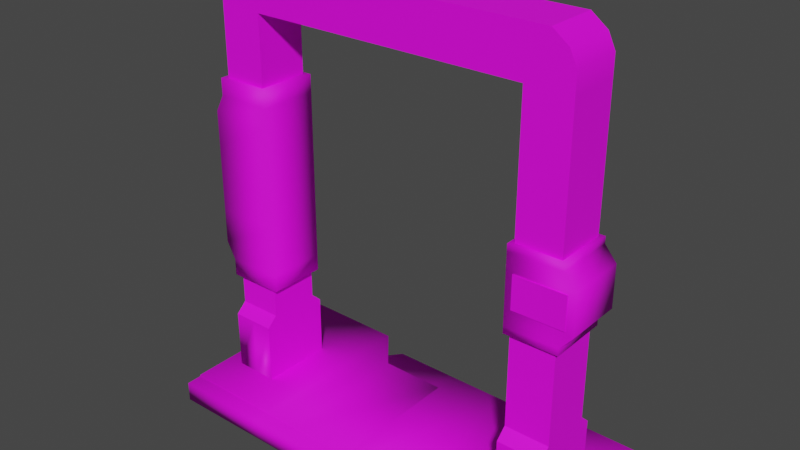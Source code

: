 # Source: Door_1.blend  (saved by Blender 3.2.14; exported with 4.5.12 LTS)
import bpy
from mathutils import Matrix  # noqa: F401  (used for matrix-valued properties, if any)

bpy.ops.wm.read_factory_settings(use_empty=True)
scene = bpy.context.scene
scene.name = 'Scene'

# ---- collections
col_collection = bpy.data.collections.new('Collection'); scene.collection.children.link(col_collection)

# ---- images (referenced by path relative to the original .blend; pixels are not part of the script)
import os
ASSET_DIR = os.environ.get("B2B_ASSET_DIR", "")  # directory of the original .blend (textures are referenced by path, not embedded)
HERE = os.path.dirname(os.path.abspath(__file__))  # packed textures are extracted next to this script under _unpacked/

def load_image(name, relpath, width, height, colorspace="sRGB"):
    """Load a texture the original file referenced (path relative to the .blend, or extracted next to this script)."""
    p = next((c for c in (os.path.join(HERE, relpath), os.path.join(ASSET_DIR, relpath)) if relpath and os.path.exists(c)), "")
    if p:
        img = bpy.data.images.load(p, check_existing=True)
        img.name = name
    else:  # same state as the original file: an image datablock whose file is absent (Cycles renders it pink)
        img = bpy.data.images.new(name, width, height)
        img.source = "FILE"
        img.filepath = "//" + (relpath or name)
    img.colorspace_settings.name = colorspace
    return img
img_door_v1_64x64_texture_png = load_image('Door v1 64x64 Texture.png', 'Door v1 64x64 Texture.png', 1024, 1024, 'sRGB')

# ---- materials (node trees are filled in below, after node groups)
mat_door_1 = bpy.data.materials.new('Door 1')
mat_door_1.alpha_threshold = 0.0
mat_door_1.use_transparent_shadow = False
mat_door_1.line_color = (0.0, 0.0, 0.0, 1.0)

# ---- material node trees
mat_door_1.use_nodes = True; mat_door_1.node_tree.nodes.clear()
_N = mat_door_1.node_tree.nodes; _L = mat_door_1.node_tree.links
n0 = _N.new('ShaderNodeOutputMaterial'); n0.name = 'Material Output'; n0.location = (300, 300)
n1 = _N.new('ShaderNodeBsdfPrincipled'); n1.name = 'Principled BSDF'; n1.location = (10, 300)
n1.distribution = 'GGX'
n1.subsurface_method = 'RANDOM_WALK_SKIN'
n1.inputs[2].default_value = 0.6758
n1.inputs[3].default_value = 1.45
n1.inputs[13].default_value = 0.3515
n1.inputs[27].default_value = (0.0, 0.0, 0.0, 1.0)
n1.inputs[28].default_value = 1.0
n2 = _N.new('ShaderNodeTexImage'); n2.name = 'Image Texture'; n2.location = (-379, 176)
n2.image = img_door_v1_64x64_texture_png
_L.new(n1.outputs[0], n0.inputs[0])
_L.new(n2.outputs[0], n1.inputs[0])
n0.is_active_output = True

# ---- world
world_world = bpy.data.worlds.new('World'); scene.world = world_world
world_world.use_nodes = True; world_world.node_tree.nodes.clear()
_N = world_world.node_tree.nodes; _L = world_world.node_tree.links
n0 = _N.new('ShaderNodeOutputWorld'); n0.name = 'World Output'; n0.location = (300, 300)
n1 = _N.new('ShaderNodeBackground'); n1.name = 'Background'; n1.location = (10, 300)
n1.inputs[0].default_value = (0.05088, 0.05088, 0.05088, 1.0)
_L.new(n1.outputs[0], n0.inputs[0])
n0.is_active_output = True
world_world.color = (0.05088, 0.05088, 0.05088)
world_world.use_sun_shadow = False
world_world.sun_shadow_jitter_overblur = 0.0

# ---- meshes
me_cube_002 = bpy.data.meshes.new('Cube.002')
me_cube_002.from_pydata([(-4.0, -0.25, 0.0), (-4.0, -0.25, 10.0), (-4.0, 0.25, 0.0), (-4.0, 0.25, 10.0), (0.5, 0.25, 0.0), (0.5, 0.25, 10.0), (0.5, -0.25, 0.0), (0.5, -0.25, 10.0), (-4.0, -0.25, 3.333), (-4.0, -0.25, 6.667), (-4.0, 0.25, 6.667), (-4.0, 0.25, 3.333), (-0.5, -0.25, 6.667), (-0.5, -0.25, 3.333), (-0.5, 0.25, 6.667), (-0.5, 0.25, 3.333), (-4.0, -0.25, 7.5), (-4.0, 0.25, 7.5), (0.5, -0.25, 7.5), (0.5, 0.25, 7.5), (-4.0, 0.25, 2.5), (0.5, -0.25, 2.5), (0.5, 0.25, 2.5), (-4.0, -0.25, 2.5), (-4.0, -0.25, 5.0), (-4.0, 0.25, 5.0), (-0.5, -0.25, 5.0), (-0.5, 0.25, 5.0)], [], [(5, 3, 1, 7), (2, 4, 6, 0), (20, 11, 15, 22), (25, 10, 14, 27), (21, 13, 8, 23), (26, 12, 9, 24), (23, 8, 11, 20), (24, 9, 10, 25), (10, 17, 19, 14), (3, 5, 19, 17), (12, 18, 16, 9), (7, 1, 16, 18), (9, 16, 17, 10), (16, 1, 3, 17), (0, 23, 20, 2), (6, 21, 23, 0), (2, 20, 22, 4), (4, 22, 21, 6), (22, 15, 13, 21), (27, 14, 12, 26), (14, 19, 18, 12), (19, 5, 7, 18), (15, 27, 26, 13), (8, 24, 25, 11), (13, 26, 24, 8), (11, 25, 27, 15)])
me_cube_002.polygons.foreach_set('use_smooth', [True] * 26)
_uv = me_cube_002.uv_layers.new(name='UVMap')
_uv.uv.foreach_set('vector', [0.5215, 0.8032, 0.5215, 0.5605, 0.5485, 0.5605, 0.5485, 0.8032, 0.5559, 0.5621, 0.5559, 0.8048, 0.5289, 0.8048, 0.5289, 0.5621, 0.4768, 0.5612, 0.4768, 0.6064, 0.2846, 0.6064, 0.2303, 0.5612, 0.4768, 0.6968, 0.4768, 0.7878, 0.2846, 0.7878, 0.2846, 0.6968, 0.2303, 0.5612, 0.2846, 0.6064, 0.4768, 0.6064, 0.4768, 0.5612, 0.2846, 0.6968, 0.2846, 0.7878, 0.4768, 0.7878, 0.4768, 0.6968, 0.5494, 0.5509, 0.5494, 0.5959, 0.5225, 0.5959, 0.5225, 0.5509, 0.5494, 0.6858, 0.5494, 0.7757, 0.5225, 0.7757, 0.5225, 0.6858, 0.4768, 0.7878, 0.4768, 0.8333, 0.2303, 0.8333, 0.2846, 0.7878, 0.4768, 0.9694, 0.2303, 0.9694, 0.2303, 0.8333, 0.4768, 0.8333, 0.2846, 0.7878, 0.2303, 0.8333, 0.4768, 0.8333, 0.4768, 0.7878, 0.2303, 0.9694, 0.4768, 0.9694, 0.4768, 0.8333, 0.2303, 0.8333, 0.5494, 0.7757, 0.5494, 0.8206, 0.5225, 0.8206, 0.5225, 0.7757, 0.5494, 0.8206, 0.5494, 0.9554, 0.5225, 0.9554, 0.5225, 0.8206, 0.5494, 0.4161, 0.5494, 0.5509, 0.5225, 0.5509, 0.5225, 0.4161, 0.2303, 0.4255, 0.2303, 0.5612, 0.4768, 0.5612, 0.4768, 0.4255, 0.4768, 0.4255, 0.4768, 0.5612, 0.2303, 0.5612, 0.2303, 0.4255, 0.5426, 0.5498, 0.5426, 0.6846, 0.5156, 0.6846, 0.5156, 0.5498, 0.5426, 0.6846, 0.5426, 0.7548, 0.5156, 0.7548, 0.5156, 0.6846, 0.5275, 0.8521, 0.5275, 0.7622, 0.5545, 0.7622, 0.5545, 0.8521, 0.5275, 0.7622, 0.5275, 0.692, 0.5545, 0.692, 0.5545, 0.7622, 0.5275, 0.692, 0.5275, 0.5571, 0.5545, 0.5571, 0.5545, 0.692, 0.5426, 0.7548, 0.5426, 0.8447, 0.5156, 0.8447, 0.5156, 0.7548, 0.5494, 0.5959, 0.5494, 0.6858, 0.5225, 0.6858, 0.5225, 0.5959, 0.2846, 0.6064, 0.2846, 0.6968, 0.4768, 0.6968, 0.4768, 0.6064, 0.4768, 0.6064, 0.4768, 0.6968, 0.2846, 0.6968, 0.2846, 0.6064])
me_cube_002.materials.append(mat_door_1)
me_cube_002.update()
me_cube_003 = bpy.data.meshes.new('Cube.003')
me_cube_003.from_pydata([(4.0, -0.25, -4.768e-07), (4.0, -0.25, 10.0), (4.0, 0.25, -4.768e-07), (4.0, 0.25, 10.0), (0.5, 0.25, -4.768e-07), (0.5, 0.25, 10.0), (0.5, -0.25, -4.768e-07), (0.5, -0.25, 10.0), (4.0, 0.25, 6.667), (4.0, 0.25, 3.333), (4.0, -0.25, 6.667), (4.0, -0.25, 3.333), (-0.5, -0.25, 6.667), (-0.5, -0.25, 3.333), (-0.5, 0.25, 6.667), (-0.5, 0.25, 3.333), (4.0, 0.25, 7.5), (4.0, -0.25, 7.5), (0.5, -0.25, 7.5), (0.5, 0.25, 7.5), (4.0, 0.25, 2.5), (4.0, -0.25, 2.5), (0.5, -0.25, 2.5), (0.5, 0.25, 2.5), (4.0, 0.25, 5.0), (4.0, -0.25, 5.0), (-0.5, -0.25, 5.0), (-0.5, 0.25, 5.0)], [], [(4, 2, 0, 6), (3, 5, 7, 1), (21, 11, 13, 22), (25, 10, 12, 26), (20, 9, 11, 21), (24, 8, 10, 25), (23, 15, 9, 20), (27, 14, 8, 24), (10, 17, 18, 12), (1, 7, 18, 17), (8, 16, 17, 10), (3, 1, 17, 16), (14, 19, 16, 8), (5, 3, 16, 19), (4, 23, 20, 2), (2, 20, 21, 0), (0, 21, 22, 6), (5, 19, 18, 7), (19, 14, 12, 18), (27, 15, 13, 26), (15, 23, 22, 13), (23, 4, 6, 22), (14, 27, 26, 12), (15, 27, 24, 9), (9, 24, 25, 11), (11, 25, 26, 13)])
me_cube_003.polygons.foreach_set('use_smooth', [True] * 26)
_uv = me_cube_003.uv_layers.new(name='UVMap')
_uv.uv.foreach_set('vector', [0.5555, 0.5768, 0.5555, 0.7656, 0.5285, 0.7656, 0.5285, 0.5768, 0.5236, 0.8156, 0.5236, 0.6268, 0.5506, 0.6268, 0.5506, 0.8156, 0.04139, 0.8333, 0.04139, 0.7878, 0.2846, 0.7878, 0.2303, 0.8333, 0.04139, 0.6968, 0.04139, 0.6064, 0.2846, 0.6064, 0.2846, 0.6968, 0.5516, 0.559, 0.5516, 0.6039, 0.5246, 0.6039, 0.5246, 0.559, 0.5516, 0.6938, 0.5516, 0.7836, 0.5246, 0.7836, 0.5246, 0.6938, 0.2303, 0.5612, 0.2846, 0.6064, 0.04139, 0.6064, 0.04139, 0.5612, 0.2846, 0.6968, 0.2846, 0.7878, 0.04139, 0.7878, 0.04139, 0.6968, 0.04139, 0.6064, 0.04139, 0.5612, 0.2303, 0.5612, 0.2846, 0.6064, 0.04139, 0.4255, 0.2303, 0.4255, 0.2303, 0.5612, 0.04139, 0.5612, 0.5516, 0.7836, 0.5516, 0.8286, 0.5246, 0.8286, 0.5246, 0.7836, 0.5516, 0.9634, 0.5246, 0.9634, 0.5246, 0.8286, 0.5516, 0.8286, 0.2846, 0.7878, 0.2303, 0.8333, 0.04139, 0.8333, 0.04139, 0.7878, 0.2303, 0.9694, 0.04139, 0.9694, 0.04139, 0.8333, 0.2303, 0.8333, 0.2303, 0.4255, 0.2303, 0.5612, 0.04139, 0.5612, 0.04139, 0.4255, 0.5516, 0.4242, 0.5516, 0.559, 0.5246, 0.559, 0.5246, 0.4242, 0.04139, 0.9694, 0.04139, 0.8333, 0.2303, 0.8333, 0.2303, 0.9694, 0.5562, 0.5325, 0.5562, 0.6673, 0.5293, 0.6673, 0.5293, 0.5325, 0.5562, 0.6673, 0.5562, 0.7375, 0.5293, 0.7375, 0.5293, 0.6673, 0.5566, 0.5645, 0.5566, 0.6544, 0.5296, 0.6544, 0.5296, 0.5645, 0.5566, 0.6544, 0.5566, 0.7246, 0.5296, 0.7246, 0.5296, 0.6544, 0.5566, 0.7246, 0.5566, 0.8594, 0.5296, 0.8594, 0.5296, 0.7246, 0.5562, 0.7375, 0.5562, 0.8274, 0.5293, 0.8274, 0.5293, 0.7375, 0.2846, 0.6064, 0.2846, 0.6968, 0.04139, 0.6968, 0.04139, 0.6064, 0.5516, 0.6039, 0.5516, 0.6938, 0.5246, 0.6938, 0.5246, 0.6039, 0.04139, 0.7878, 0.04139, 0.6968, 0.2846, 0.6968, 0.2846, 0.7878])
me_cube_003.materials.append(mat_door_1)
me_cube_003.update()
me_cube_004 = bpy.data.meshes.new('Cube.004')
me_cube_004.from_pydata([(-4.0, -0.6534, 0.0004163), (-4.0, -0.6134, 0.2261), (-4.0, 0.6539, 0.0004163), (4.0, -0.6534, 0.0004163), (4.0, 0.6539, 0.0004163), (4.0, 0.6134, 0.2261), (3.467, 0.6539, 0.0004163), (2.933, 0.6539, 0.0004163), (2.4, 0.6539, 0.0004163), (1.867, 0.6539, 0.0004163), (1.333, 0.6539, 0.0004163), (0.8, 0.6539, 0.0004163), (0.2667, 0.6539, 0.0004163), (-0.2667, 0.6539, 0.0004163), (-0.8, 0.6539, 0.0004163), (-1.333, 0.6539, 0.0004163), (-1.867, 0.6539, 0.0004163), (-2.4, 0.6539, 0.0004163), (-2.933, 0.6539, 0.0004163), (-3.467, 0.6539, 0.0004163), (-2.933, 0.6539, 0.2261), (-2.4, 0.6539, 0.2261), (-1.867, 0.992, 0.2261), (-1.333, 0.992, 0.2261), (-0.8, 0.992, 0.2261), (-0.2667, 0.992, 0.2261), (0.2667, 0.992, 0.2261), (0.8, 0.992, 0.2261), (1.333, 0.992, 0.2261), (1.867, 0.992, 0.2261), (2.4, 0.6539, 0.2261), (2.933, 0.6539, 0.2261), (-3.467, -0.6534, 0.0004163), (-2.933, -0.6534, 0.0004163), (-2.4, -0.6534, 0.0004163), (-1.867, -0.6534, 0.0004163), (-1.333, -0.6534, 0.0004163), (-0.8, -0.6534, 0.0004163), (-0.2667, -0.6534, 0.0004163), (0.2667, -0.6534, 0.0004163), (0.8, -0.6534, 0.0004163), (1.333, -0.6534, 0.0004163), (1.867, -0.6534, 0.0004163), (2.4, -0.6534, 0.0004163), (2.933, -0.6534, 0.0004163), (3.467, -0.6534, 0.0004163), (3.467, -0.6534, 0.2261), (2.933, -0.6534, 0.2261), (2.4, -0.6534, 0.2261), (1.867, -0.9864, 0.2261), (1.333, -0.9864, 0.2261), (0.8, -0.9864, 0.2261), (0.2667, -0.9864, 0.2261), (-0.2667, -0.9864, 0.2261), (-0.8, -0.9864, 0.2261), (-1.333, -0.9864, 0.2261), (-1.867, -0.9864, 0.2261), (-2.4, -0.6534, 0.2261), (-2.933, -0.6534, 0.2261), (-3.467, -0.6534, 0.2261), (-4.0, 0.6539, 10.25), (-4.577, -0.6534, 10.25), (4.577, 0.6539, 10.25), (-4.0, -0.6534, 10.25), (-4.577, 0.6539, 10.25), (-3.467, -0.6534, 10.25), (-3.467, 0.6539, 10.25), (4.0, 0.6539, 10.25), (3.467, -0.6534, 10.25), (4.0, -0.6534, 10.25), (4.577, -0.6534, 10.25), (3.467, 0.6539, 10.25), (4.577, 0.6539, 9.748), (4.577, -0.6534, 9.748), (4.0, -0.6534, 9.748), (3.467, -0.6534, 9.748), (3.467, 0.6539, 9.748), (4.0, 0.6539, 9.748), (-4.0, 0.6539, 9.748), (-3.467, 0.6539, 9.748), (-3.467, -0.6534, 9.748), (-4.577, -0.6534, 9.748), (-4.577, 0.6539, 9.748), (-4.0, -0.6534, 9.748), (-4.399, 0.6539, 10.62), (-3.467, -0.6534, 10.92), (4.0, 0.6539, 10.92), (4.0, -0.6534, 10.92), (4.399, -0.6534, 10.62), (4.399, 0.6539, 10.62), (-3.467, 0.6539, 10.92), (-4.0, 0.6539, 10.92), (3.467, -0.6534, 10.92), (3.467, 0.6539, 10.92), (-4.0, -0.6534, 10.92), (-4.399, -0.6534, 10.62), (-4.0, 0.6134, 0.2261), (4.0, -0.6134, 0.2261), (-3.467, 0.6539, 0.2261), (-4.577, -0.6534, 0.2261), (4.577, 0.6539, 0.2261), (8.941e-08, 0.6539, 0.0004163), (-8.941e-08, 0.992, 0.2261), (-8.941e-08, -0.6534, 0.0004163), (8.941e-08, -0.9864, 0.2261), (0.2667, 1.674, 0.0004163), (-0.2667, 1.674, 0.0004163), (-2.4, 1.674, 0.0004163), (-1.867, 1.674, 0.0004163), (-1.333, 1.674, 0.0004163), (-0.8, 1.674, 0.0004163), (-8.941e-08, 1.674, 0.0004163), (4.577, -0.6534, 0.0004163), (0.8, 1.674, 0.0004163), (1.333, 1.674, 0.0004163), (1.867, 1.674, 0.0004163), (2.4, 1.674, 0.0004163), (4.577, -0.6534, 0.2261), (-1.867, -1.674, 0.0004163), (4.577, 0.6539, 0.0004163), (-8.941e-08, -1.674, 0.0004163), (-4.577, 0.6539, 0.0004163), (-4.577, 0.6134, 0.2261), (2.4, -1.674, 0.0004163), (1.867, -1.674, 0.0004163), (1.333, -1.674, 0.0004163), (0.8, -1.674, 0.0004163), (0.2667, -1.674, 0.0004163), (-4.577, -0.6534, 0.0004163), (-0.2667, -1.674, 0.0004163), (-0.8, -1.674, 0.0004163), (-1.333, -1.674, 0.0004163), (3.467, 0.6539, 0.2261), (-2.4, -1.674, 0.0004163), (4.0, 0.6539, 2.034), (4.577, 0.6539, 2.034), (3.467, 0.6539, 2.034), (3.467, -0.6534, 2.034), (4.0, -0.6534, 2.034), (4.577, -0.6534, 2.034), (-4.0, 0.6539, 2.034), (-4.577, -0.6534, 2.034), (-4.0, -0.6534, 2.034), (-4.577, 0.6539, 2.034), (-3.467, -0.6534, 2.034), (-3.467, 0.6539, 2.034), (-4.0, 0.6539, 2.808), (-4.577, -0.6534, 2.808), (-4.0, -0.6534, 2.808), (-4.577, 0.6539, 2.808), (-3.467, -0.6534, 2.808), (-3.467, 0.6539, 2.808), (4.577, 0.6539, 2.808), (3.467, 0.6539, 2.808), (4.0, 0.6539, 2.808), (3.467, -0.6534, 2.808), (4.0, -0.6534, 2.808), (4.577, -0.6534, 2.808), (-4.0, -0.9261, 0.0004163), (-4.0, -0.9261, 0.2261), (-4.0, 0.9261, 0.0004163), (-3.467, 0.9261, 0.0004163), (4.0, 0.9261, 0.2261), (4.0, 0.9261, 0.0004163), (4.0, -0.9261, 0.0004163), (3.467, -0.9261, 0.0004163), (-3.467, -0.9261, 0.2261), (3.467, 0.9261, 0.0004163), (-3.467, -0.9261, 0.0004163), (-4.577, -0.9261, 0.2261), (-4.0, 0.9261, 0.2261), (-3.467, 0.9261, 0.2261), (4.0, -0.9261, 0.2261), (4.0, 0.9261, 1.785), (3.467, 0.9261, 0.2261), (-4.577, 0.9261, 0.2261), (3.467, -0.9261, 0.2261), (3.467, -0.9261, 1.785), (4.0, -0.9261, 1.785), (4.577, -0.9261, 1.785), (-4.0, -0.9261, 1.785), (-4.577, 0.9261, 1.785), (4.577, 0.9261, 0.0004163), (4.577, 0.9261, 0.2261), (-3.467, -0.9261, 1.785), (-3.467, 0.9261, 1.785), (-4.577, 0.9261, 0.0004163), (4.577, -0.9261, 0.0004163), (4.577, -0.9261, 0.2261), (-4.577, -0.9261, 0.0004163), (4.577, 0.9261, 1.785), (3.467, 0.9261, 1.785), (-4.0, 0.9261, 1.785), (-4.577, -0.9261, 1.785), (4.577, 0.6539, 6.278), (3.467, 0.6539, 6.278), (4.0, 0.6539, 6.278), (3.467, -0.6534, 6.278), (4.0, -0.6534, 6.278), (4.577, -0.6534, 6.278), (-4.0, 0.6539, 6.278), (-4.577, -0.6534, 6.278), (-4.0, -0.6534, 6.278), (-4.577, 0.6539, 6.278), (-3.467, -0.6534, 6.278), (-3.467, 0.6539, 6.278), (4.0, 0.6539, 4.543), (3.467, -0.6534, 4.543), (4.0, -0.6534, 4.543), (4.577, -0.6534, 4.543), (4.577, 0.6539, 4.543), (3.467, 0.6539, 4.543), (4.577, 0.6539, 6.687), (3.467, 0.6539, 6.687), (4.0, 0.6539, 6.687), (3.467, -0.6534, 6.687), (4.0, -0.6534, 6.687), (4.577, -0.6534, 6.687), (4.0, 0.6539, 4.167), (3.467, -0.6534, 4.167), (4.0, -0.6534, 4.167), (4.577, -0.6534, 4.167), (4.577, 0.6539, 4.167), (3.467, 0.6539, 4.167), (-4.0, 0.6539, 8.013), (-4.577, -0.6534, 8.013), (-4.0, -0.6534, 8.013), (-4.577, 0.6539, 8.013), (-3.467, -0.6534, 8.013), (-3.467, 0.6539, 8.013), (-4.0, -0.6534, 4.543), (-4.577, 0.6539, 4.543), (-3.467, -0.6534, 4.543), (-3.467, 0.6539, 4.543), (-4.0, 0.6539, 4.543), (-4.577, -0.6534, 4.543), (0.8, 0.6539, 0.2261), (-1.867, 0.6539, 0.2261), (1.867, 0.6539, 0.2261), (-0.8, 0.6539, 0.2261), (0.2667, 0.6539, 0.2261), (-5.96e-08, 0.6539, 0.2261), (1.333, 0.6539, 0.2261), (-1.333, 0.6539, 0.2261), (-0.2667, 0.6539, 0.2261), (0.8, -0.6534, 0.2261), (-1.867, -0.6534, 0.2261), (1.867, -0.6534, 0.2261), (-0.8, -0.6534, 0.2261), (0.2667, -0.6534, 0.2261), (5.96e-08, -0.6534, 0.2261), (1.333, -0.6534, 0.2261), (-1.333, -0.6534, 0.2261), (-0.2667, -0.6534, 0.2261), (2.4, 0.992, 0.2261), (2.4, -0.9864, 0.2261), (-2.4, -0.9864, 0.2261), (-2.4, 0.992, 0.2261)], [], [(0, 32, 168, 158), (3, 4, 119, 112), (98, 19, 161, 171), (64, 61, 95, 84), (80, 79, 76, 75), (93, 92, 87, 86), (91, 84, 95, 94), (70, 62, 89, 88), (60, 64, 84, 91), (68, 69, 87, 92), (62, 67, 86, 89), (226, 228, 80, 83), (224, 227, 82, 78), (227, 225, 81, 82), (216, 217, 73, 74), (212, 214, 77, 72), (217, 212, 72, 73), (79, 78, 60, 66), (81, 83, 63, 61), (85, 65, 68, 92), (72, 77, 67, 62), (78, 82, 64, 60), (82, 81, 61, 64), (136, 134, 173, 191), (45, 46, 47, 44), (44, 47, 48, 43), (101, 13, 106, 111), (50, 51, 126, 125), (24, 25, 106, 110), (36, 37, 130, 131), (17, 21, 257, 107), (11, 12, 105, 113), (49, 50, 125, 124), (23, 24, 110, 109), (49, 255, 48, 247), (34, 57, 58, 33), (33, 58, 59, 32), (96, 98, 171, 170), (19, 98, 20, 18), (18, 20, 21, 17), (35, 36, 131, 118), (10, 11, 113, 114), (257, 22, 108, 107), (22, 23, 109, 108), (34, 35, 118, 133), (9, 10, 114, 115), (8, 9, 115, 116), (30, 8, 116, 254), (8, 30, 31, 7), (7, 31, 132, 6), (6, 45, 44, 7), (7, 44, 43, 8), (8, 43, 42, 9), (73, 72, 62, 70), (9, 42, 41, 10), (75, 74, 69, 68), (10, 41, 40, 11), (79, 66, 71, 76), (11, 40, 39, 12), (74, 73, 70, 69), (12, 39, 103, 101), (13, 38, 37, 14), (77, 76, 71, 67), (14, 37, 36, 15), (66, 90, 93, 71), (15, 36, 35, 16), (215, 216, 74, 75), (16, 35, 34, 17), (213, 215, 75, 76), (17, 34, 33, 18), (214, 213, 76, 77), (18, 33, 32, 19), (228, 229, 79, 80), (19, 32, 0, 2), (225, 226, 83, 81), (98, 59, 58, 20), (229, 224, 78, 79), (20, 58, 57, 21), (65, 80, 75, 68), (21, 57, 246, 237), (69, 70, 88, 87), (22, 237, 243, 23), (61, 63, 94, 95), (23, 243, 239, 24), (63, 65, 85, 94), (24, 239, 244, 25), (86, 87, 88, 89), (25, 244, 241, 102), (26, 240, 236, 27), (27, 236, 242, 28), (28, 242, 238, 29), (30, 48, 47, 31), (66, 60, 91, 90), (31, 47, 46, 132), (67, 71, 93, 86), (4, 3, 45, 6), (2, 0, 128, 121), (142, 141, 193, 180), (26, 102, 241, 240), (91, 94, 85, 90), (13, 101, 103, 38), (83, 80, 65, 63), (52, 104, 120, 127), (57, 34, 133, 256), (90, 85, 92, 93), (100, 183, 162, 5), (32, 59, 166, 168), (100, 117, 112, 119), (99, 122, 121, 128), (37, 38, 129, 130), (102, 26, 105, 111), (51, 52, 127, 126), (13, 14, 110, 106), (103, 39, 127, 120), (26, 27, 113, 105), (104, 53, 129, 120), (14, 15, 109, 110), (39, 40, 126, 127), (27, 28, 114, 113), (53, 54, 130, 129), (15, 16, 108, 109), (40, 41, 125, 126), (28, 29, 115, 114), (54, 55, 131, 130), (16, 17, 107, 108), (41, 42, 124, 125), (29, 254, 116, 115), (55, 56, 118, 131), (12, 101, 111, 105), (42, 43, 123, 124), (56, 256, 133, 118), (25, 102, 111, 106), (38, 103, 120, 129), (4, 6, 167, 163), (132, 46, 137, 136), (140, 145, 185, 192), (117, 100, 135, 139), (119, 4, 163, 182), (59, 1, 159, 166), (122, 143, 181, 175), (121, 122, 175, 186), (59, 98, 145, 144), (122, 99, 141, 143), (45, 3, 164, 165), (145, 140, 146, 151), (141, 142, 148, 147), (144, 145, 151, 150), (143, 141, 147, 149), (140, 143, 149, 146), (142, 144, 150, 148), (134, 136, 153, 154), (136, 137, 155, 153), (137, 138, 156, 155), (139, 135, 152, 157), (135, 134, 154, 152), (138, 139, 157, 156), (167, 174, 162, 163), (168, 166, 159, 158), (164, 172, 176, 165), (160, 170, 171, 161), (163, 162, 183, 182), (170, 160, 186, 175), (172, 164, 187, 188), (158, 159, 169, 189), (162, 174, 191, 173), (176, 172, 178, 177), (183, 162, 173, 190), (172, 188, 179, 178), (171, 170, 192, 185), (169, 159, 180, 193), (170, 175, 181, 192), (159, 166, 184, 180), (2, 121, 186, 160), (97, 46, 176, 172), (99, 128, 189, 169), (112, 117, 188, 187), (138, 137, 177, 178), (122, 96, 170, 175), (143, 140, 192, 181), (46, 45, 165, 176), (3, 112, 187, 164), (5, 162, 174, 132), (144, 142, 180, 184), (134, 135, 190, 173), (99, 169, 159, 1), (19, 2, 160, 161), (139, 138, 178, 179), (59, 144, 184, 166), (137, 46, 176, 177), (145, 98, 171, 185), (117, 97, 172, 188), (141, 99, 169, 193), (100, 119, 182, 183), (117, 139, 179, 188), (135, 100, 183, 190), (6, 132, 174, 167), (132, 136, 191, 174), (128, 0, 158, 189), (206, 211, 195, 196), (211, 207, 197, 195), (207, 208, 198, 197), (209, 210, 194, 199), (210, 206, 196, 194), (208, 209, 199, 198), (233, 234, 200, 205), (235, 230, 202, 201), (232, 233, 205, 204), (231, 235, 201, 203), (234, 231, 203, 200), (230, 232, 204, 202), (220, 221, 209, 208), (222, 218, 206, 210), (221, 222, 210, 209), (219, 220, 208, 207), (223, 219, 207, 211), (218, 223, 211, 206), (196, 195, 213, 214), (195, 197, 215, 213), (197, 198, 216, 215), (199, 194, 212, 217), (194, 196, 214, 212), (198, 199, 217, 216), (154, 153, 223, 218), (153, 155, 219, 223), (155, 156, 220, 219), (157, 152, 222, 221), (152, 154, 218, 222), (156, 157, 221, 220), (205, 200, 224, 229), (201, 202, 226, 225), (204, 205, 229, 228), (203, 201, 225, 227), (200, 203, 227, 224), (202, 204, 228, 226), (148, 150, 232, 230), (146, 149, 231, 234), (149, 147, 235, 231), (150, 151, 233, 232), (147, 148, 230, 235), (151, 146, 234, 233), (255, 123, 43, 48), (239, 243, 252, 248), (241, 244, 253, 250), (240, 241, 250, 249), (242, 236, 245, 251), (243, 237, 246, 252), (30, 238, 247, 48), (244, 239, 248, 253), (236, 240, 249, 245), (254, 29, 238, 30), (238, 242, 251, 247), (22, 257, 21, 237), (251, 245, 51, 50), (248, 252, 55, 54), (245, 249, 52, 51), (252, 246, 56, 55), (250, 253, 53, 104), (256, 56, 246, 57), (249, 250, 104, 52), (247, 251, 50, 49), (253, 248, 54, 53), (255, 49, 124, 123)])
me_cube_004.polygons.foreach_set('use_smooth', [True] * 262)
_k = set([(6, 7), (6, 132), (6, 167), (7, 8), (8, 30), (8, 116), (17, 18), (17, 21), (17, 107), (18, 19), (19, 98), (19, 161), (20, 21), (20, 98), (21, 257), (30, 31), (30, 254), (31, 132), (32, 33), (32, 59), (32, 168), (33, 34), (34, 57), (34, 133), (43, 44), (43, 48), (43, 123), (44, 45), (45, 46), (45, 165), (46, 47), (46, 132), (47, 48), (48, 255), (57, 58), (57, 256), (58, 59), (59, 98), (61, 81), (61, 95), (62, 72), (62, 89), (64, 82), (64, 84), (70, 73), (70, 88), (72, 212), (73, 217), (75, 76), (75, 80), (75, 215), (76, 79), (76, 213), (79, 80), (79, 229), (80, 228), (81, 225), (82, 227), (84, 91), (85, 92), (85, 94), (86, 87), (86, 89), (86, 93), (87, 88), (87, 92), (90, 91), (90, 93), (91, 94), (94, 95), (105, 111), (105, 113), (106, 110), (106, 111), (107, 108), (107, 257), (108, 109), (109, 110), (112, 119), (112, 187), (113, 114), (114, 115), (115, 116), (116, 254), (118, 131), (118, 133), (119, 182), (120, 127), (120, 129), (121, 128), (121, 186), (123, 124), (123, 255), (124, 125), (125, 126), (126, 127), (128, 189), (129, 130), (130, 131), (133, 256), (134, 135), (134, 136), (135, 152), (135, 190), (136, 153), (136, 191), (137, 138), (137, 155), (137, 177), (138, 139), (139, 157), (139, 179), (140, 143), (140, 145), (141, 142), (141, 147), (141, 193), (142, 144), (143, 149), (143, 181), (144, 150), (144, 184), (145, 151), (145, 185), (147, 235), (149, 231), (150, 232), (151, 233), (152, 222), (153, 223), (155, 219), (157, 221), (158, 168), (158, 189), (160, 161), (160, 186), (161, 171), (163, 167), (163, 182), (164, 165), (164, 187), (165, 176), (166, 168), (166, 184), (167, 174), (169, 189), (169, 193), (171, 185), (173, 190), (173, 191), (174, 191), (175, 181), (175, 186), (176, 177), (177, 178), (178, 179), (179, 188), (180, 184), (180, 193), (181, 192), (182, 183), (183, 190), (185, 192), (187, 188), (194, 210), (194, 212), (195, 211), (195, 213), (197, 207), (197, 215), (199, 209), (199, 217), (201, 225), (201, 235), (203, 227), (203, 231), (204, 228), (204, 232), (205, 229), (205, 233), (207, 219), (209, 221), (210, 222), (211, 223)])
me_cube_004.attributes.new('sharp_edge', 'BOOLEAN', 'EDGE').data.foreach_set('value', [ (min(e.vertices), max(e.vertices)) in _k for e in me_cube_004.edges])
_uv = me_cube_004.uv_layers.new(name='UVMap')
_uv.uv.foreach_set('vector', [0.7436, 0.448, 0.7436, 0.4846, 0.7221, 0.4846, 0.7221, 0.448, 0.105, 0.2783, 0.105, 0.1717, 0.1551, 0.1717, 0.1551, 0.2783, 0.8027, 0.7634, 0.8027, 0.7476, 0.8241, 0.7476, 0.8241, 0.7634, 0.6938, 0.1048, 0.6938, 0.1854, 0.6686, 0.1854, 0.6686, 0.1048, 0.09844, 0.2706, 0.09844, 0.1619, 0.7127, 0.1619, 0.7127, 0.2706, 0.1774, 0.1048, 0.1774, 0.1854, 0.1445, 0.1854, 0.1445, 0.1048, 0.638, 0.1048, 0.6686, 0.1048, 0.6686, 0.1854, 0.638, 0.1854, 0.08869, 0.1854, 0.08869, 0.1048, 0.1139, 0.1048, 0.1139, 0.1854, 0.638, 0.06387, 0.6736, 0.06387, 0.6626, 0.08662, 0.638, 0.1048, 0.1774, 0.2263, 0.1445, 0.2263, 0.1445, 0.1854, 0.1774, 0.1854, 0.109, 0.06387, 0.1445, 0.06387, 0.1445, 0.1048, 0.1199, 0.08662, 0.5235, 0.06555, 0.5235, 0.03265, 0.6306, 0.03265, 0.6306, 0.06555, 0.5235, 0.2173, 0.5235, 0.1818, 0.6306, 0.1818, 0.6306, 0.2173, 0.5235, 0.1818, 0.5235, 0.1011, 0.6306, 0.1011, 0.6306, 0.1818, 0.4147, 0.2234, 0.4147, 0.1878, 0.6035, 0.1878, 0.6035, 0.2234, 0.4147, 0.1072, 0.4147, 0.07164, 0.6035, 0.07164, 0.6035, 0.1072, 0.4147, 0.1878, 0.4147, 0.1072, 0.6035, 0.1072, 0.6035, 0.1878, 0.6051, 0.03265, 0.638, 0.03265, 0.638, 0.06387, 0.6051, 0.06387, 0.6736, 0.2575, 0.638, 0.2575, 0.638, 0.2263, 0.6736, 0.2263, 0.6051, 0.1854, 0.6051, 0.2263, 0.1774, 0.2263, 0.1774, 0.1854, 0.109, 0.03265, 0.1445, 0.03265, 0.1445, 0.06387, 0.109, 0.06387, 0.638, 0.03265, 0.6736, 0.03265, 0.6736, 0.06387, 0.638, 0.06387, 0.725, 0.1048, 0.725, 0.1854, 0.6938, 0.1854, 0.6938, 0.1048, 0.8507, 0.5338, 0.8507, 0.5704, 0.8233, 0.5704, 0.8233, 0.5338, 0.7251, 0.4118, 0.7408, 0.4118, 0.7408, 0.4484, 0.7251, 0.4484, 0.7251, 0.4484, 0.7408, 0.4484, 0.7408, 0.4849, 0.7251, 0.4849, 0.8542, 0.7223, 0.8542, 0.704, 0.9005, 0.704, 0.9005, 0.7223, 0.7213, 0.6281, 0.7213, 0.6647, 0.6718, 0.6647, 0.6718, 0.6281, 0.857, 0.7744, 0.857, 0.7378, 0.9061, 0.7378, 0.9061, 0.7744, 0.717, 0.6309, 0.717, 0.6674, 0.6708, 0.6674, 0.6708, 0.6309, 0.8475, 0.8882, 0.8317, 0.8882, 0.8326, 0.8622, 0.8475, 0.8154, 0.8542, 0.7772, 0.8542, 0.7406, 0.9005, 0.7406, 0.9005, 0.7772, 0.7213, 0.5915, 0.7213, 0.6281, 0.6718, 0.6281, 0.6718, 0.5915, 0.857, 0.811, 0.857, 0.7744, 0.9061, 0.7744, 0.9061, 0.811, 0.7213, 0.5915, 0.7213, 0.555, 0.7469, 0.555, 0.7469, 0.5915, 0.7318, 0.8882, 0.7476, 0.8882, 0.7476, 0.9248, 0.7318, 0.9248, 0.7318, 0.9248, 0.7476, 0.9248, 0.7476, 0.9614, 0.7318, 0.9614, 0.7967, 0.9293, 0.7601, 0.9293, 0.7601, 0.9079, 0.7967, 0.9079, 0.8475, 0.9614, 0.8317, 0.9614, 0.8317, 0.9248, 0.8475, 0.9248, 0.8475, 0.9248, 0.8317, 0.9248, 0.8317, 0.8882, 0.8475, 0.8882, 0.717, 0.5943, 0.717, 0.6309, 0.6708, 0.6309, 0.6708, 0.5943, 0.8542, 0.8137, 0.8542, 0.7772, 0.9005, 0.7772, 0.9005, 0.8137, 0.857, 0.8842, 0.857, 0.8476, 0.9061, 0.8476, 0.9061, 0.8842, 0.857, 0.8476, 0.857, 0.811, 0.9061, 0.811, 0.9061, 0.8476, 0.7436, 0.5577, 0.717, 0.5943, 0.6708, 0.5943, 0.6708, 0.5577, 0.8542, 0.8503, 0.8542, 0.8137, 0.9005, 0.8137, 0.9005, 0.8503, 0.8277, 0.8869, 0.8542, 0.8503, 0.9005, 0.8503, 0.9005, 0.8869, 0.825, 0.4849, 0.8407, 0.4849, 0.8407, 0.5577, 0.8259, 0.5109, 0.8407, 0.4849, 0.825, 0.4849, 0.825, 0.4484, 0.8407, 0.4484, 0.8407, 0.4484, 0.825, 0.4484, 0.825, 0.4118, 0.8407, 0.4118, 0.8277, 0.9601, 0.7436, 0.9601, 0.7436, 0.9235, 0.8277, 0.9235, 0.8277, 0.9235, 0.7436, 0.9235, 0.7436, 0.8869, 0.8277, 0.8869, 0.8277, 0.8869, 0.7436, 0.8869, 0.717, 0.8503, 0.8542, 0.8503, 0.05748, 0.1854, 0.05748, 0.1048, 0.08869, 0.1048, 0.08869, 0.1854, 0.8542, 0.8503, 0.717, 0.8503, 0.717, 0.8137, 0.8542, 0.8137, 0.1774, 0.2575, 0.1445, 0.2575, 0.1445, 0.2263, 0.1774, 0.2263, 0.8542, 0.8137, 0.717, 0.8137, 0.717, 0.7772, 0.8542, 0.7772, 0.6051, 0.03265, 0.6051, 0.06387, 0.1774, 0.06387, 0.1774, 0.03265, 0.8542, 0.7772, 0.717, 0.7772, 0.717, 0.7406, 0.8542, 0.7406, 0.1445, 0.2575, 0.109, 0.2575, 0.109, 0.2263, 0.1445, 0.2263, 0.8542, 0.7406, 0.717, 0.7406, 0.717, 0.7223, 0.8542, 0.7223, 0.8542, 0.704, 0.717, 0.704, 0.717, 0.6674, 0.8542, 0.6674, 0.1445, 0.03265, 0.1774, 0.03265, 0.1774, 0.06387, 0.1445, 0.06387, 0.8542, 0.6674, 0.717, 0.6674, 0.717, 0.6309, 0.8542, 0.6309, 0.6051, 0.06387, 0.6051, 0.1048, 0.1774, 0.1048, 0.1774, 0.06387, 0.8542, 0.6309, 0.717, 0.6309, 0.717, 0.5943, 0.8542, 0.5943, 0.4147, 0.2563, 0.4147, 0.2234, 0.6035, 0.2234, 0.6035, 0.2563, 0.8542, 0.5943, 0.717, 0.5943, 0.7436, 0.5577, 0.8277, 0.5577, 0.4411, 0.1906, 0.4411, 0.1099, 0.6298, 0.1099, 0.6298, 0.1906, 0.8277, 0.5577, 0.7436, 0.5577, 0.7436, 0.5211, 0.8277, 0.5211, 0.4147, 0.07164, 0.4147, 0.03874, 0.6035, 0.03874, 0.6035, 0.07164, 0.8277, 0.5211, 0.7436, 0.5211, 0.7436, 0.4846, 0.8277, 0.4846, 0.2618, 0.1005, 0.2618, 0.1812, 0.1547, 0.1812, 0.1547, 0.1005, 0.8277, 0.4846, 0.7436, 0.4846, 0.7436, 0.448, 0.8277, 0.448, 0.5235, 0.1011, 0.5235, 0.06555, 0.6306, 0.06555, 0.6306, 0.1011, 0.8317, 0.9614, 0.7476, 0.9614, 0.7476, 0.9248, 0.8317, 0.9248, 0.5235, 0.2502, 0.5235, 0.2173, 0.6306, 0.2173, 0.6306, 0.2502, 0.8317, 0.9248, 0.7476, 0.9248, 0.7476, 0.8882, 0.8317, 0.8882, 0.6051, 0.2263, 0.6051, 0.2575, 0.1774, 0.2575, 0.1774, 0.2263, 0.8311, 0.8842, 0.7469, 0.8842, 0.7469, 0.8476, 0.8311, 0.8476, 0.1445, 0.2263, 0.109, 0.2263, 0.1199, 0.2035, 0.1445, 0.1854, 0.857, 0.8476, 0.8311, 0.8476, 0.8311, 0.811, 0.857, 0.811, 0.6736, 0.2263, 0.638, 0.2263, 0.638, 0.1854, 0.6626, 0.2035, 0.857, 0.811, 0.8311, 0.811, 0.8311, 0.7744, 0.857, 0.7744, 0.638, 0.2263, 0.6051, 0.2263, 0.6051, 0.1854, 0.638, 0.1854, 0.857, 0.7744, 0.8311, 0.7744, 0.8311, 0.7378, 0.857, 0.7378, 0.1445, 0.1048, 0.1445, 0.1854, 0.1139, 0.1854, 0.1139, 0.1048, 0.857, 0.7378, 0.8311, 0.7378, 0.8311, 0.7196, 0.857, 0.7196, 0.857, 0.7013, 0.8311, 0.7013, 0.8311, 0.6647, 0.857, 0.6647, 0.857, 0.6647, 0.8311, 0.6647, 0.8311, 0.6281, 0.857, 0.6281, 0.857, 0.6281, 0.8311, 0.6281, 0.8311, 0.5915, 0.857, 0.5915, 0.825, 0.4849, 0.7408, 0.4849, 0.7408, 0.4484, 0.825, 0.4484, 0.6051, 0.06387, 0.638, 0.06387, 0.638, 0.1048, 0.6051, 0.1048, 0.825, 0.4484, 0.7408, 0.4484, 0.7408, 0.4118, 0.825, 0.4118, 0.1445, 0.06387, 0.1774, 0.06387, 0.1774, 0.1048, 0.1445, 0.1048, 0.105, 0.1717, 0.105, 0.2783, 0.0587, 0.2783, 0.0587, 0.1717, 0.8277, 0.448, 0.7436, 0.448, 0.7436, 0.4084, 0.8277, 0.4084, 0.7173, 0.781, 0.7173, 0.7414, 0.7447, 0.7414, 0.7447, 0.781, 0.857, 0.7013, 0.857, 0.7196, 0.8311, 0.7196, 0.8311, 0.7013, 0.638, 0.1048, 0.638, 0.1854, 0.6051, 0.1854, 0.6051, 0.1048, 0.8542, 0.704, 0.8542, 0.7223, 0.717, 0.7223, 0.717, 0.704, 0.638, 0.2575, 0.6051, 0.2575, 0.6051, 0.2263, 0.638, 0.2263, 0.7213, 0.7013, 0.7213, 0.7196, 0.6718, 0.7196, 0.6718, 0.7013, 0.7476, 0.8882, 0.7318, 0.8882, 0.7318, 0.8154, 0.7467, 0.8626, 0.6051, 0.1048, 0.6051, 0.1854, 0.1774, 0.1854, 0.1774, 0.1048, 0.8199, 0.4244, 0.8199, 0.4459, 0.7804, 0.4459, 0.7804, 0.4244, 0.7777, 0.9086, 0.7777, 0.8928, 0.7992, 0.8928, 0.7992, 0.9086, 0.7528, 0.8657, 0.837, 0.8657, 0.837, 0.8814, 0.7528, 0.8814, 0.8279, 0.5572, 0.7437, 0.5572, 0.7437, 0.5415, 0.8279, 0.5415, 0.717, 0.6674, 0.717, 0.704, 0.6708, 0.704, 0.6708, 0.6674, 0.857, 0.7196, 0.857, 0.7013, 0.9061, 0.7013, 0.9061, 0.7196, 0.7213, 0.6647, 0.7213, 0.7013, 0.6718, 0.7013, 0.6718, 0.6647, 0.8542, 0.704, 0.8542, 0.6674, 0.9005, 0.6674, 0.9005, 0.704, 0.717, 0.7223, 0.717, 0.7406, 0.6708, 0.7406, 0.6708, 0.7223, 0.857, 0.7013, 0.857, 0.6647, 0.9061, 0.6647, 0.9061, 0.7013, 0.7213, 0.7196, 0.7213, 0.7378, 0.6718, 0.7378, 0.6718, 0.7196, 0.8542, 0.6674, 0.8542, 0.6309, 0.9005, 0.6309, 0.9005, 0.6674, 0.717, 0.7406, 0.717, 0.7772, 0.6708, 0.7772, 0.6708, 0.7406, 0.857, 0.6647, 0.857, 0.6281, 0.9061, 0.6281, 0.9061, 0.6647, 0.7213, 0.7378, 0.7213, 0.7744, 0.6718, 0.7744, 0.6718, 0.7378, 0.8542, 0.6309, 0.8542, 0.5943, 0.9005, 0.5943, 0.9005, 0.6309, 0.717, 0.7772, 0.717, 0.8137, 0.6708, 0.8137, 0.6708, 0.7772, 0.857, 0.6281, 0.857, 0.5915, 0.9061, 0.5915, 0.9061, 0.6281, 0.7213, 0.7744, 0.7213, 0.811, 0.6718, 0.811, 0.6718, 0.7744, 0.8542, 0.5943, 0.8277, 0.5577, 0.9005, 0.5577, 0.9005, 0.5943, 0.717, 0.8137, 0.717, 0.8503, 0.6708, 0.8503, 0.6708, 0.8137, 0.857, 0.5915, 0.857, 0.555, 0.9061, 0.555, 0.9061, 0.5915, 0.7213, 0.811, 0.7213, 0.8476, 0.6718, 0.8476, 0.6718, 0.811, 0.8542, 0.7406, 0.8542, 0.7223, 0.9005, 0.7223, 0.9005, 0.7406, 0.717, 0.8503, 0.7436, 0.8869, 0.6708, 0.8869, 0.6708, 0.8503, 0.7213, 0.8476, 0.7213, 0.8842, 0.6718, 0.8842, 0.6718, 0.8476, 0.857, 0.7378, 0.857, 0.7196, 0.9061, 0.7196, 0.9061, 0.7378, 0.717, 0.704, 0.717, 0.7223, 0.6708, 0.7223, 0.6708, 0.704, 0.105, 0.1717, 0.0587, 0.1717, 0.0587, 0.1446, 0.105, 0.1446, 0.8488, 0.7608, 0.8488, 0.8449, 0.7251, 0.8449, 0.7251, 0.7608, 0.8563, 0.6668, 0.8563, 0.7034, 0.8288, 0.7034, 0.8288, 0.6668, 0.837, 0.8657, 0.7528, 0.8657, 0.7528, 0.742, 0.837, 0.742, 0.1551, 0.1717, 0.105, 0.1717, 0.105, 0.1446, 0.1551, 0.1446, 0.8297, 0.9526, 0.7932, 0.9526, 0.7932, 0.9312, 0.8297, 0.9312, 0.7437, 0.5572, 0.7437, 0.681, 0.7223, 0.6638, 0.7223, 0.5572, 0.7437, 0.5415, 0.7437, 0.5572, 0.7223, 0.5572, 0.7223, 0.5415, 0.8279, 0.6966, 0.7438, 0.6966, 0.7438, 0.5729, 0.8279, 0.5729, 0.7437, 0.5572, 0.8279, 0.5572, 0.8279, 0.681, 0.7437, 0.681, 0.0587, 0.2783, 0.105, 0.2783, 0.105, 0.3055, 0.0587, 0.3055, 0.1547, 0.2502, 0.1547, 0.2173, 0.2025, 0.2173, 0.2025, 0.2502, 0.1547, 0.1011, 0.1547, 0.06555, 0.2025, 0.06555, 0.2025, 0.1011, 0.6306, 0.1005, 0.6306, 0.1812, 0.5828, 0.1812, 0.5828, 0.1005, 0.1547, 0.1818, 0.1547, 0.1011, 0.2025, 0.1011, 0.2025, 0.1818, 0.1547, 0.2173, 0.1547, 0.1818, 0.2025, 0.1818, 0.2025, 0.2173, 0.1547, 0.06555, 0.1547, 0.03265, 0.2025, 0.03265, 0.2025, 0.06555, 0.1277, 0.07164, 0.1277, 0.03874, 0.1754, 0.03874, 0.1754, 0.07164, 0.154, 0.1906, 0.154, 0.1099, 0.2018, 0.1099, 0.2018, 0.1906, 0.1277, 0.2563, 0.1277, 0.2234, 0.1754, 0.2234, 0.1754, 0.2563, 0.1277, 0.1878, 0.1277, 0.1072, 0.1754, 0.1072, 0.1754, 0.1878, 0.1277, 0.1072, 0.1277, 0.07164, 0.1754, 0.07164, 0.1754, 0.1072, 0.1277, 0.2234, 0.1277, 0.1878, 0.1754, 0.1878, 0.1754, 0.2234, 0.7818, 0.5232, 0.7976, 0.5232, 0.7976, 0.5598, 0.7818, 0.5598, 0.7973, 0.6505, 0.8131, 0.6505, 0.8131, 0.6871, 0.7973, 0.6871, 0.7879, 0.5177, 0.7879, 0.502, 0.8245, 0.502, 0.8245, 0.5177, 0.7988, 0.5264, 0.7831, 0.5264, 0.7831, 0.4898, 0.7988, 0.4898, 0.7818, 0.5598, 0.7976, 0.5598, 0.7976, 0.5993, 0.7818, 0.5993, 0.7831, 0.5264, 0.7988, 0.5264, 0.7988, 0.5659, 0.7831, 0.5659, 0.7879, 0.502, 0.7879, 0.5177, 0.7484, 0.5177, 0.7484, 0.502, 0.7973, 0.6871, 0.8131, 0.6871, 0.8131, 0.7266, 0.7973, 0.7266, 0.7167, 0.5704, 0.7167, 0.5338, 0.8233, 0.5338, 0.8233, 0.5704, 0.7216, 0.8491, 0.7216, 0.8125, 0.8282, 0.8125, 0.8282, 0.8491, 0.7167, 0.6099, 0.7167, 0.5704, 0.8233, 0.5704, 0.8233, 0.6099, 0.7216, 0.8125, 0.7216, 0.773, 0.8282, 0.773, 0.8282, 0.8125, 0.7222, 0.7034, 0.7222, 0.6668, 0.8288, 0.6668, 0.8288, 0.7034, 0.8514, 0.7414, 0.8514, 0.781, 0.7447, 0.781, 0.7447, 0.7414, 0.7222, 0.6668, 0.7222, 0.6273, 0.8288, 0.6273, 0.8288, 0.6668, 0.8514, 0.781, 0.8514, 0.8175, 0.7447, 0.8175, 0.7447, 0.781, 0.8277, 0.448, 0.8277, 0.4084, 0.8491, 0.4084, 0.8491, 0.448, 0.7857, 0.7218, 0.8223, 0.7218, 0.8223, 0.7433, 0.7857, 0.7433, 0.8279, 0.5572, 0.8279, 0.5415, 0.8493, 0.5415, 0.8493, 0.5572, 0.837, 0.8814, 0.837, 0.8657, 0.8584, 0.8657, 0.8584, 0.8814, 0.8556, 0.8125, 0.8556, 0.8491, 0.8282, 0.8491, 0.8282, 0.8125, 0.8362, 0.9293, 0.7967, 0.9293, 0.7967, 0.9079, 0.8362, 0.9079, 0.8563, 0.6273, 0.8563, 0.6668, 0.8288, 0.6668, 0.8288, 0.6273, 0.8345, 0.7267, 0.8345, 0.7425, 0.8131, 0.7425, 0.8131, 0.7267, 0.105, 0.2783, 0.1551, 0.2783, 0.1551, 0.3055, 0.105, 0.3055, 0.7804, 0.4244, 0.7804, 0.4459, 0.7438, 0.4459, 0.7438, 0.4244, 0.7173, 0.8175, 0.7173, 0.781, 0.7447, 0.781, 0.7447, 0.8175, 0.8507, 0.5704, 0.8507, 0.6099, 0.8233, 0.6099, 0.8233, 0.5704, 0.7536, 0.9526, 0.7536, 0.9312, 0.7932, 0.9312, 0.7932, 0.9526, 0.8277, 0.4846, 0.8277, 0.448, 0.8491, 0.448, 0.8491, 0.4846, 0.8556, 0.773, 0.8556, 0.8125, 0.8282, 0.8125, 0.8282, 0.773, 0.8279, 0.6966, 0.8279, 0.5729, 0.8493, 0.59, 0.8493, 0.6966, 0.7251, 0.8449, 0.8488, 0.8449, 0.8488, 0.8664, 0.7422, 0.8664, 0.7438, 0.5729, 0.7438, 0.6966, 0.7223, 0.6966, 0.7223, 0.59, 0.7462, 0.7218, 0.7857, 0.7218, 0.7857, 0.7433, 0.7462, 0.7433, 0.8279, 0.681, 0.8279, 0.5572, 0.8493, 0.5572, 0.8493, 0.6638, 0.7528, 0.8657, 0.7528, 0.8814, 0.7314, 0.8814, 0.7314, 0.8657, 0.837, 0.8657, 0.837, 0.742, 0.8584, 0.7591, 0.8584, 0.8657, 0.7528, 0.742, 0.7528, 0.8657, 0.7314, 0.8657, 0.7314, 0.7591, 0.8065, 0.7451, 0.8065, 0.7609, 0.7851, 0.7609, 0.7851, 0.7451, 0.8488, 0.7608, 0.7251, 0.7608, 0.7422, 0.7393, 0.8488, 0.7393, 0.7436, 0.4084, 0.7436, 0.448, 0.7221, 0.448, 0.7221, 0.4084, 0.2825, 0.07164, 0.2825, 0.03874, 0.3895, 0.03874, 0.3895, 0.07164, 0.3088, 0.1906, 0.3088, 0.1099, 0.4158, 0.1099, 0.4158, 0.1906, 0.2825, 0.2563, 0.2825, 0.2234, 0.3895, 0.2234, 0.3895, 0.2563, 0.2825, 0.1878, 0.2825, 0.1072, 0.3895, 0.1072, 0.3895, 0.1878, 0.2825, 0.1072, 0.2825, 0.07164, 0.3895, 0.07164, 0.3895, 0.1072, 0.2825, 0.2234, 0.2825, 0.1878, 0.3895, 0.1878, 0.3895, 0.2234, 0.3095, 0.2502, 0.3095, 0.2173, 0.4165, 0.2173, 0.4165, 0.2502, 0.3095, 0.1011, 0.3095, 0.06555, 0.4165, 0.06555, 0.4165, 0.1011, 0.4758, 0.1005, 0.4758, 0.1812, 0.3688, 0.1812, 0.3688, 0.1005, 0.3095, 0.1818, 0.3095, 0.1011, 0.4165, 0.1011, 0.4165, 0.1818, 0.3095, 0.2173, 0.3095, 0.1818, 0.4165, 0.1818, 0.4165, 0.2173, 0.3095, 0.06555, 0.3095, 0.03265, 0.4165, 0.03265, 0.4165, 0.06555, 0.2592, 0.2234, 0.2592, 0.1878, 0.2825, 0.1878, 0.2825, 0.2234, 0.2592, 0.1072, 0.2592, 0.07164, 0.2825, 0.07164, 0.2825, 0.1072, 0.2592, 0.1878, 0.2592, 0.1072, 0.2825, 0.1072, 0.2825, 0.1878, 0.2592, 0.2563, 0.2592, 0.2234, 0.2825, 0.2234, 0.2825, 0.2563, 0.2856, 0.1906, 0.2856, 0.1099, 0.3088, 0.1099, 0.3088, 0.1906, 0.2592, 0.07164, 0.2592, 0.03874, 0.2825, 0.03874, 0.2825, 0.07164, 0.3895, 0.07164, 0.3895, 0.03874, 0.4147, 0.03874, 0.4147, 0.07164, 0.4158, 0.1906, 0.4158, 0.1099, 0.4411, 0.1099, 0.4411, 0.1906, 0.3895, 0.2563, 0.3895, 0.2234, 0.4147, 0.2234, 0.4147, 0.2563, 0.3895, 0.1878, 0.3895, 0.1072, 0.4147, 0.1072, 0.4147, 0.1878, 0.3895, 0.1072, 0.3895, 0.07164, 0.4147, 0.07164, 0.4147, 0.1072, 0.3895, 0.2234, 0.3895, 0.1878, 0.4147, 0.1878, 0.4147, 0.2234, 0.1754, 0.07164, 0.1754, 0.03874, 0.2592, 0.03874, 0.2592, 0.07164, 0.2018, 0.1906, 0.2018, 0.1099, 0.2856, 0.1099, 0.2856, 0.1906, 0.1754, 0.2563, 0.1754, 0.2234, 0.2592, 0.2234, 0.2592, 0.2563, 0.1754, 0.1878, 0.1754, 0.1072, 0.2592, 0.1072, 0.2592, 0.1878, 0.1754, 0.1072, 0.1754, 0.07164, 0.2592, 0.07164, 0.2592, 0.1072, 0.1754, 0.2234, 0.1754, 0.1878, 0.2592, 0.1878, 0.2592, 0.2234, 0.4165, 0.2502, 0.4165, 0.2173, 0.5235, 0.2173, 0.5235, 0.2502, 0.4165, 0.1011, 0.4165, 0.06555, 0.5235, 0.06555, 0.5235, 0.1011, 0.3688, 0.1005, 0.3688, 0.1812, 0.2618, 0.1812, 0.2618, 0.1005, 0.4165, 0.1818, 0.4165, 0.1011, 0.5235, 0.1011, 0.5235, 0.1818, 0.4165, 0.2173, 0.4165, 0.1818, 0.5235, 0.1818, 0.5235, 0.2173, 0.4165, 0.06555, 0.4165, 0.03265, 0.5235, 0.03265, 0.5235, 0.06555, 0.2025, 0.06555, 0.2025, 0.03265, 0.3095, 0.03265, 0.3095, 0.06555, 0.2025, 0.2173, 0.2025, 0.1818, 0.3095, 0.1818, 0.3095, 0.2173, 0.2025, 0.1818, 0.2025, 0.1011, 0.3095, 0.1011, 0.3095, 0.1818, 0.5828, 0.1005, 0.5828, 0.1812, 0.4758, 0.1812, 0.4758, 0.1005, 0.2025, 0.1011, 0.2025, 0.06555, 0.3095, 0.06555, 0.3095, 0.1011, 0.2025, 0.2502, 0.2025, 0.2173, 0.3095, 0.2173, 0.3095, 0.2502, 0.74, 0.5105, 0.7251, 0.5577, 0.7251, 0.4849, 0.7408, 0.4849, 0.8311, 0.7744, 0.8311, 0.811, 0.7469, 0.811, 0.7469, 0.7744, 0.8311, 0.7196, 0.8311, 0.7378, 0.7469, 0.7378, 0.7469, 0.7196, 0.8311, 0.7013, 0.8311, 0.7196, 0.7469, 0.7196, 0.7469, 0.7013, 0.8311, 0.6281, 0.8311, 0.6647, 0.7469, 0.6647, 0.7469, 0.6281, 0.8311, 0.811, 0.8311, 0.8476, 0.7469, 0.8476, 0.7469, 0.811, 0.8311, 0.555, 0.8311, 0.5915, 0.7469, 0.5915, 0.7469, 0.555, 0.8311, 0.7378, 0.8311, 0.7744, 0.7469, 0.7744, 0.7469, 0.7378, 0.8311, 0.6647, 0.8311, 0.7013, 0.7469, 0.7013, 0.7469, 0.6647, 0.857, 0.555, 0.857, 0.5915, 0.8311, 0.5915, 0.8311, 0.555, 0.8311, 0.5915, 0.8311, 0.6281, 0.7469, 0.6281, 0.7469, 0.5915, 0.857, 0.8476, 0.857, 0.8842, 0.8311, 0.8842, 0.8311, 0.8476, 0.7469, 0.6281, 0.7469, 0.6647, 0.7213, 0.6647, 0.7213, 0.6281, 0.7469, 0.7744, 0.7469, 0.811, 0.7213, 0.811, 0.7213, 0.7744, 0.7469, 0.6647, 0.7469, 0.7013, 0.7213, 0.7013, 0.7213, 0.6647, 0.7469, 0.811, 0.7469, 0.8476, 0.7213, 0.8476, 0.7213, 0.811, 0.7469, 0.7196, 0.7469, 0.7378, 0.7213, 0.7378, 0.7213, 0.7196, 0.7213, 0.8842, 0.7213, 0.8476, 0.7469, 0.8476, 0.7469, 0.8842, 0.7469, 0.7013, 0.7469, 0.7196, 0.7213, 0.7196, 0.7213, 0.7013, 0.7469, 0.5915, 0.7469, 0.6281, 0.7213, 0.6281, 0.7213, 0.5915, 0.7469, 0.7378, 0.7469, 0.7744, 0.7213, 0.7744, 0.7213, 0.7378, 0.7213, 0.555, 0.7213, 0.5915, 0.6718, 0.5915, 0.6718, 0.555])
me_cube_004.materials.append(mat_door_1)
me_cube_004.update()
me_cube_004.normals_split_custom_set([tuple(v) for v in zip(*[iter([0.0, 0.0, -1.0, 0.0, 0.0, -1.0, 0.0, 0.0, -1.0, 0.0, 0.0, -1.0, 0.0, 0.0, -1.0, 0.0, 0.0, -1.0, 0.0, 0.0, -1.0, 0.0, 0.0, -1.0, 1.0, 0.0, 0.0, 1.0, 0.0, 0.0, 1.0, 0.0, 0.0, 1.0, 0.0, 0.0, -0.975, 0.0, 0.2221, -0.975, 0.0, 0.2221, -0.77, 1.895e-07, 0.6381, -0.77, 1.895e-07, 0.6381, 0.0, 0.0, -1.0, 0.0, 0.0, -1.0, 0.0, 0.0, -1.0, 0.0, 0.0, -1.0, 0.0, 0.0, 1.0, 0.0, 0.0, 1.0, 0.0, 0.0, 1.0, 0.0, 0.0, 1.0, -0.5929, 3.678e-07, 0.8053, -0.77, 1.895e-07, 0.6381, -0.77, 1.895e-07, 0.6381, -0.5929, 3.678e-07, 0.8053, 0.975, 0.0, 0.2221, 0.975, 0.0, 0.2221, 0.77, 0.0, 0.6381, 0.77, 0.0, 0.6381, 0.0, 1.0, -3.122e-08, 0.0, 1.0, -5.206e-08, 0.0, 1.0, -1.249e-07, 0.0, 1.0, -4.663e-08, 0.0, -1.0, 0.0, 0.0, -1.0, 0.0, 0.0, -1.0, 0.0, 0.0, -1.0, 0.0, 0.0, 1.0, 0.0, 0.0, 1.0, 0.0, 0.0, 1.0, 0.0, 0.0, 1.0, 0.0, 0.0, -1.0, 0.0, 0.0, -1.0, 0.0, 0.0, -1.0, 0.0, 0.0, -1.0, 0.0, 0.0, 1.0, 0.0, 0.0, 1.0, 0.0, 0.0, 1.0, 0.0, 0.0, 1.0, 0.0, -1.0, 0.0, 0.0, -1.0, 0.0, 0.0, -1.0, 0.0, 0.0, -1.0, 0.0, 0.0, 0.0, -1.0, 0.0, 0.0, -1.0, 0.0, 0.0, -1.0, 0.0, 0.0, -1.0, 0.0, 0.0, 1.0, 0.0, 0.0, 1.0, 0.0, 0.0, 1.0, 0.0, 0.0, 1.0, 0.0, 1.0, 0.0, 0.0, 1.0, 0.0, 0.0, 1.0, 0.0, 0.0, 1.0, 0.0, 0.0, 0.0, 1.0, 0.0, 0.0, 1.0, 0.0, 0.0, 1.0, -3.122e-08, 0.0, 1.0, 0.0, 0.0, -1.0, 0.0, 0.0, -1.0, 0.0, 0.0, -1.0, 0.0, 0.0, -1.0, 0.0, 0.0, -1.0, 0.0, 0.0, -1.0, 0.0, 0.0, -1.0, 0.0, 0.0, -1.0, 0.0, 0.0, 1.0, 0.0, 0.0, 1.0, 0.0, 0.0, 1.0, 0.0, 0.0, 1.0, 0.0, 0.0, 1.0, 0.0, 0.0, 1.0, 0.0, 0.0, 1.0, -5.206e-08, 0.0, 1.0, -3.122e-08, -1.0, 0.0, 0.0, -1.0, 0.0, 0.0, -0.975, 0.0, 0.2221, -0.975, 0.0, 0.2221, 0.0, 0.6755, 0.7374, 0.0, 0.6755, 0.7374, 0.0, 0.6755, 0.7374, 0.0, 0.6755, 0.7374, 0.0, -1.0, 0.0, 0.0, -1.0, 0.0, 0.0, -1.0, -2.815e-08, 0.0, -1.0, -2.815e-08, 0.0, -1.0, -2.815e-08, 0.0, -1.0, -2.815e-08, 0.0, -1.0, -5.631e-08, 0.0, -1.0, -5.631e-08, 0.0, 0.0, -1.0, 0.0, 0.0, -1.0, 0.0, 0.0, -1.0, 0.0, 0.0, -1.0, 0.0, -0.1578, 0.9875, 0.0, -0.1578, 0.9875, 0.0, -0.3116, 0.9502, 0.0, -0.3116, 0.9502, 0.0, 0.159, 0.9873, 0.0, 0.159, 0.9873, 0.0, 0.3139, 0.9494, 0.0, 0.3139, 0.9494, 0.0, 0.0, -1.0, 0.0, 0.0, -1.0, 0.0, 0.0, -1.0, 0.0, 0.0, -1.0, -1.0, 0.0, -7.936e-07, -1.0, 0.0, -7.936e-07, -1.0, 0.0, -7.936e-07, -1.0, 0.0, -7.936e-07, 0.0, 0.0, -1.0, 0.0, 0.0, -1.0, 0.0, 0.0, -1.0, 0.0, 0.0, -1.0, 0.0, -0.1578, 0.9875, 0.0, -0.1578, 0.9875, 0.0, -0.3116, 0.9502, 0.0, -0.3116, 0.9502, 0.0, 0.159, 0.9873, 0.0, 0.159, 0.9873, 0.0, 0.3139, 0.9494, 0.0, 0.3139, 0.9494, 0.0, -0.1578, 0.9875, 0.0, -0.1578, 0.9875, 0.0, 0.0, 1.0, 0.0, 0.0, 1.0, 0.0, -1.0, 0.0, 0.0, -1.0, 0.0, 0.0, -1.0, 0.0, 0.0, -1.0, 0.0, 0.0, -1.0, 0.0, 0.0, -1.0, 0.0, 0.0, -1.0, 0.0, 0.0, -1.0, 0.0, -1.165e-08, 0.0, 1.0, -2.388e-08, 0.0, 1.0, -2.388e-08, 0.0, 1.0, -1.194e-08, 0.0, 1.0, 0.0, 1.0, 0.0, 0.0, 1.0, 0.0, 0.0, 1.0, -2.862e-08, 0.0, 1.0, -2.862e-08, 0.0, 1.0, -2.862e-08, 0.0, 1.0, -2.862e-08, 0.0, 1.0, -5.723e-08, 0.0, 1.0, -5.723e-08, 0.0, 0.0, -1.0, 0.0, 0.0, -1.0, 0.0, 0.0, -1.0, 0.0, 0.0, -1.0, 0.0, 0.0, -1.0, 0.0, 0.0, -1.0, 0.0, 0.0, -1.0, 0.0, 0.0, -1.0, -9.777e-09, 0.159, 0.9873, -4.889e-09, 0.159, 0.9873, -9.653e-09, 0.3139, 0.9494, -1.931e-08, 0.3139, 0.9494, -4.889e-09, 0.159, 0.9873, 0.0, 0.159, 0.9873, 0.0, 0.3139, 0.9494, -9.653e-09, 0.3139, 0.9494, 0.0, 0.0, -1.0, 0.0, 0.0, -1.0, 0.0, 0.0, -1.0, 0.0, 0.0, -1.0, 0.0, 0.0, -1.0, 0.0, 0.0, -1.0, 0.0, 0.0, -1.0, 0.0, 0.0, -1.0, 0.0, 0.0, -1.0, 0.0, 0.0, -1.0, 0.0, 0.0, -1.0, 0.0, 0.0, -1.0, 1.0, 3.888e-07, 7.936e-07, 1.0, 3.888e-07, 7.936e-07, 1.0, 3.888e-07, 7.936e-07, 1.0, 3.888e-07, 7.936e-07, 0.0, 1.0, 0.0, 0.0, 1.0, 0.0, 0.0, 1.0, 0.0, 0.0, 1.0, 0.0, 0.0, 1.0, 0.0, 0.0, 1.0, 0.0, 0.0, 1.0, 0.0, 0.0, 1.0, 0.0, 0.0, 0.0, -1.0, 0.0, 0.0, -1.0, 0.0, 0.0, -1.0, 0.0, 0.0, -1.0, 0.0, 0.0, -1.0, 0.0, 0.0, -1.0, 0.0, 0.0, -1.0, 0.0, 0.0, -1.0, 0.0, 0.0, -1.0, 0.0, 0.0, -1.0, 0.0, 0.0, -1.0, 0.0, 0.0, -1.0, 1.0, 0.0, 0.0, 1.0, 0.0, 0.0, 0.975, 0.0, 0.2221, 0.975, 0.0, 0.2221, 0.0, 0.0, -1.0, 0.0, 0.0, -1.0, 0.0, 0.0, -1.0, 0.0, 0.0, -1.0, 0.0, -1.0, 0.0, 0.0, -1.0, 0.0, 0.0, -1.0, 0.0, 0.0, -1.0, 0.0, 0.0, 0.0, -1.0, 0.0, 0.0, -1.0, 0.0, 0.0, -1.0, 0.0, 0.0, -1.0, 0.0, 1.0, 0.0, 0.0, 1.0, 0.0, 0.0, 1.0, 0.0, 0.0, 1.0, 0.0, 0.0, 0.0, -1.0, 0.0, 0.0, -1.0, 0.0, 0.0, -1.0, 0.0, 0.0, -1.0, 0.0, -1.0, 0.0, 0.0, -1.0, 0.0, 0.0, -1.0, 0.0, 0.0, -1.0, 0.0, 0.0, 0.0, -1.0, 0.0, 0.0, -1.0, 0.0, 0.0, -1.0, 0.0, 0.0, -1.0, 0.0, 0.0, -1.0, 0.0, 0.0, -1.0, 0.0, 0.0, -1.0, 0.0, 0.0, -1.0, 0.0, 1.0, 0.0, 0.0, 1.0, 0.0, 0.0, 1.0, 0.0, 0.0, 1.0, 0.0, 0.0, 0.0, -1.0, 0.0, 0.0, -1.0, 0.0, 0.0, -1.0, 0.0, 0.0, -1.0, 0.0, 1.0, 0.0, 0.0, 1.0, 0.0, 0.0, 1.0, 0.0, 0.0, 1.0, 0.0, 0.0, 0.0, -1.0, 0.0, 0.0, -1.0, 0.0, 0.0, -1.0, -2.279e-11, 0.0, -1.0, 0.0, -1.0, 0.0, 0.0, -1.0, 0.0, 0.0, -1.0, 0.0, 0.0, -1.0, 0.0, -2.279e-11, 0.0, -1.0, 0.0, 0.0, -1.0, 0.0, 0.0, -1.0, -3.039e-11, 0.0, -1.0, -1.0, 0.0, 0.0, -1.0, 0.0, 0.0, -1.0, 0.0, 0.0, -1.0, 0.0, 0.0, -3.039e-11, 0.0, -1.0, 0.0, 0.0, -1.0, 0.0, 0.0, -1.0, 0.0, 0.0, -1.0, 0.0, 1.0, 0.0, 0.0, 1.0, 0.0, 0.0, 1.0, 0.0, 0.0, 1.0, 0.0, 0.0, 0.0, -1.0, 0.0, 0.0, -1.0, 0.0, 0.0, -1.0, 0.0, 0.0, -1.0, 1.0, 0.0, 0.0, 1.0, 0.0, 0.0, 1.0, 0.0, 0.0, 1.0, 0.0, 0.0, 0.0, 0.0, -1.0, 0.0, 0.0, -1.0, 0.0, 0.0, -1.0, 0.0, 0.0, -1.0, 0.0, -1.0, 0.0, 0.0, -1.0, 0.0, 0.0, -1.0, 0.0, 0.0, -1.0, 0.0, 0.0, 0.0, 1.0, 0.0, 0.0, 1.0, 0.0, 0.0, 1.0, 0.0, 0.0, 1.0, 0.0, 1.0, 0.0, 0.0, 1.0, 0.0, 0.0, 1.0, 0.0, 0.0, 1.0, 0.0, 0.0, 0.0, 1.0, 0.0, 0.0, 1.0, 0.0, 0.0, 1.0, 0.0, 0.0, 1.0, 0.0, -1.0, 0.0, 0.0, -1.0, 0.0, 0.0, -1.0, 0.0, 0.0, -1.0, 0.0, 0.0, 0.0, 1.0, 0.0, 0.0, 1.0, 0.0, 0.0, 1.0, 0.0, 0.0, 1.0, 0.0, -1.0, 0.0, 0.0, -1.0, 0.0, 0.0, -1.0, 0.0, 0.0, -1.0, 0.0, -4.889e-09, 0.159, 0.9873, 0.0, 0.0, 1.0, 0.0, 0.0, 1.0, 0.0, 0.159, 0.9873, 0.0, -1.0, 0.0, 0.0, -1.0, 0.0, 0.0, -1.0, 0.0, 0.0, -1.0, 0.0, 0.0, 0.159, 0.9873, 0.0, 0.0, 1.0, 0.0, 0.0, 1.0, 0.0, 0.159, 0.9873, 0.0, -1.0, 0.0, 0.0, -1.0, 0.0, 0.0, -1.0, 0.0, 0.0, -1.0, 0.0, 0.0, 0.159, 0.9873, 0.0, 0.0, 1.0, 0.0, 0.0, 1.0, 0.0, 0.159, 0.9873, 0.5929, 0.0, 0.8053, 0.5929, 0.0, 0.8053, 0.77, 0.0, 0.6381, 0.77, 0.0, 0.6381, 0.0, 0.159, 0.9873, 0.0, 0.0, 1.0, 0.0, 0.0, 1.0, 0.0, 0.159, 0.9873, 0.0, 0.159, 0.9873, 0.0, 0.0, 1.0, 0.0, 0.0, 1.0, 0.0, 0.159, 0.9873, 0.0, 0.159, 0.9873, 0.0, 0.0, 1.0, 0.0, 0.0, 1.0, 0.0, 0.159, 0.9873, 0.0, 0.159, 0.9873, 0.0, 0.0, 1.0, 0.0, 0.0, 1.0, 0.0, 0.159, 0.9873, 0.0, 0.0, 1.0, 0.0, 0.0, 1.0, 0.0, 0.0, 1.0, 0.0, 0.0, 1.0, 0.0, 1.0, 0.0, 0.0, 1.0, -3.122e-08, 0.0, 1.0, -4.663e-08, 0.0, 1.0, 0.0, 0.0, 0.0, 1.0, 0.0, 0.0, 1.0, 0.0, 0.0, 1.0, 0.0, 0.0, 1.0, 0.0, 1.0, 0.0, 0.0, 1.0, 0.0, 0.0, 1.0, 0.0, 0.0, 1.0, 0.0, 0.0, 0.0, -1.0, 0.0, 0.0, -1.0, 0.0, 0.0, -1.0, 0.0, 0.0, -1.0, 0.0, 0.0, -1.0, 0.0, 0.0, -1.0, 0.0, 0.0, -1.0, 0.0, 0.0, -1.0, 0.0, -0.6749, 0.7379, 0.0, -0.6749, 0.7379, 0.0, -0.6749, 0.7379, 0.0, -0.6749, 0.7379, 0.0, 0.159, 0.9873, 0.0, 0.159, 0.9873, 0.0, 0.0, 1.0, 0.0, 0.0, 1.0, 0.0, 0.0, 1.0, 0.0, 0.0, 1.0, 0.0, 0.0, 1.0, 0.0, 0.0, 1.0, 0.0, 0.0, -1.0, 0.0, 0.0, -1.0, 0.0, 0.0, -1.0, 0.0, 0.0, -1.0, 0.0, -1.0, 0.0, 0.0, -1.0, 0.0, 0.0, -1.0, 0.0, 0.0, -1.0, 0.0, 0.0, -0.1578, 0.9875, 0.0, -0.1578, 0.9875, 0.0, -0.3116, 0.9502, 0.0, -0.3116, 0.9502, -1.0, -3.902e-07, 7.968e-07, -1.0, -3.902e-07, 7.968e-07, -1.0, -3.902e-07, 7.968e-07, -1.0, -3.902e-07, 7.968e-07, 0.0, 0.0, 1.0, 0.0, 0.0, 1.0, 0.0, 0.0, 1.0, 0.0, 0.0, 1.0, -4.419e-08, 0.0, 1.0, -4.419e-08, 0.0, 1.0, -1.015e-08, 0.0, 1.0, -1.022e-08, 0.0, 1.0, 1.0, 0.0, 0.0, 1.0, 0.0, 0.0, 1.0, 0.0, 0.0, 1.0, 0.0, 0.0, 1.0, 0.0, 0.0, 1.0, 0.0, 0.0, 1.0, 0.0, 0.0, 1.0, 0.0, 0.0, -1.0, 0.0, 0.0, -1.0, 0.0, 0.0, -1.0, 0.0, 0.0, -1.0, 0.0, 0.0, 0.0, 0.0, -1.0, 0.0, 0.0, -1.0, 0.0, 0.0, -1.0, 0.0, 0.0, -1.0, 0.0, 0.159, 0.9873, 0.0, 0.159, 0.9873, 0.0, 0.3139, 0.9494, 0.0, 0.3139, 0.9494, 0.0, -0.1578, 0.9875, 0.0, -0.1578, 0.9875, 0.0, -0.3116, 0.9502, 0.0, -0.3116, 0.9502, 0.0, 0.0, -1.0, 0.0, 0.0, -1.0, 0.0, 0.0, -1.0, 0.0, 0.0, -1.0, 0.0, 0.0, -1.0, 0.0, 0.0, -1.0, 0.0, 0.0, -1.0, 0.0, 0.0, -1.0, 0.0, 0.159, 0.9873, 0.0, 0.159, 0.9873, 0.0, 0.3139, 0.9494, 0.0, 0.3139, 0.9494, 0.0, -0.1578, 0.9875, 0.0, -0.1578, 0.9875, 0.0, -0.3116, 0.9502, 0.0, -0.3116, 0.9502, 0.0, 0.0, -1.0, 0.0, 0.0, -1.0, 0.0, 0.0, -1.0, 0.0, 0.0, -1.0, 0.0, 0.0, -1.0, 0.0, 0.0, -1.0, 0.0, 0.0, -1.0, 0.0, 0.0, -1.0, 0.0, 0.159, 0.9873, 0.0, 0.159, 0.9873, 0.0, 0.3139, 0.9494, 0.0, 0.3139, 0.9494, 0.0, -0.1578, 0.9875, 0.0, -0.1578, 0.9875, 0.0, -0.3116, 0.9502, 0.0, -0.3116, 0.9502, 0.0, 0.0, -1.0, -2.279e-11, 0.0, -1.0, -4.558e-11, 0.0, -1.0, 0.0, 0.0, -1.0, 0.0, 0.0, -1.0, 0.0, 0.0, -1.0, 0.0, 0.0, -1.0, 0.0, 0.0, -1.0, 0.0, 0.159, 0.9873, 0.0, 0.159, 0.9873, 0.0, 0.3139, 0.9494, 0.0, 0.3139, 0.9494, 0.0, -0.1578, 0.9875, 0.0, -0.1578, 0.9875, 0.0, -0.3116, 0.9502, 0.0, -0.3116, 0.9502, -2.279e-11, 0.0, -1.0, -3.039e-11, 0.0, -1.0, -9.117e-11, 0.0, -1.0, -4.558e-11, 0.0, -1.0, 0.0, 0.0, -1.0, 0.0, 0.0, -1.0, 0.0, 0.0, -1.0, 0.0, 0.0, -1.0, 0.0, 0.159, 0.9873, 0.0, 0.159, 0.9873, 0.0, 0.3139, 0.9494, 0.0, 0.3139, 0.9494, 0.0, -0.1578, 0.9875, 0.0, -0.1578, 0.9875, 0.0, -0.3116, 0.9502, 0.0, -0.3116, 0.9502, 0.0, 0.0, -1.0, 0.0, 0.0, -1.0, 0.0, 0.0, -1.0, 0.0, 0.0, -1.0, 0.0, 0.0, -1.0, 0.0, 0.0, -1.0, 0.0, 0.0, -1.0, 0.0, 0.0, -1.0, 0.0, -0.1578, 0.9875, 0.0, -0.1578, 0.9875, 0.0, -0.3116, 0.9502, 0.0, -0.3116, 0.9502, 0.0, 0.159, 0.9873, 0.0, 0.159, 0.9873, 0.0, 0.3139, 0.9494, 0.0, 0.3139, 0.9494, 0.0, 0.0, -1.0, 0.0, 0.0, -1.0, 0.0, 0.0, -1.0, 0.0, 0.0, -1.0, 0.0, 0.0, -1.0, 0.0, 0.0, -1.0, 0.0, 0.0, -1.0, 0.0, 0.0, -1.0, -1.0, 0.0, 0.0, -1.0, 0.0, 0.0, -1.0, 0.0, 0.0, -1.0, 0.0, 0.0, 0.0, 0.6755, 0.7374, 0.0, 0.6755, 0.7374, 0.0, 0.6755, 0.7374, 0.0, 0.6755, 0.7374, 1.0, 0.0, 0.0, 1.0, 0.0, 0.0, 1.0, 0.0, 0.0, 1.0, 0.0, 0.0, 0.0, 0.0, -1.0, 0.0, 0.0, -1.0, 0.0, 0.0, -1.0, 0.0, 0.0, -1.0, 0.0, 0.0, 1.0, 0.0, 0.0, 1.0, 0.0, 0.0, 1.0, 0.0, 0.0, 1.0, -1.0, 0.0, 0.0, -1.0, 0.0, 0.0, -1.0, 0.0, 0.0, -1.0, 0.0, 0.0, -1.0, 0.0, 0.0, -1.0, 0.0, 0.0, -1.0, 0.0, 0.0, -1.0, 0.0, 0.0, 1.0, 0.0, 0.0, 1.0, 0.0, 0.0, 1.0, 0.0, 0.0, 1.0, 0.0, 0.0, -1.0, 0.0, 0.0, -1.0, 0.0, 0.0, -1.0, 0.0, 0.0, -1.0, 0.0, 0.0, 0.0, 0.0, -1.0, 0.0, 0.0, -1.0, 0.0, 0.0, -1.0, 0.0, 0.0, -1.0, 0.0, 1.0, 0.0, 0.0, 1.0, 0.0, 0.0, 1.0, 0.0, 0.0, 1.0, 0.0, 0.0, -1.0, 0.0, 0.0, -1.0, 0.0, 0.0, -1.0, 0.0, 0.0, -1.0, 0.0, 1.0, 0.0, 0.0, 1.0, 0.0, 0.0, 1.0, 0.0, 0.0, 1.0, 0.0, 0.0, -1.0, 0.0, 0.0, -1.0, 0.0, 0.0, -1.0, 0.0, 0.0, -1.0, 0.0, 0.0, 0.0, 1.0, 0.0, 0.0, 1.0, 0.0, 0.0, 1.0, 0.0, 0.0, 1.0, 0.0, 0.0, -1.0, 0.0, 0.0, -1.0, 0.0, 0.0, -1.0, 0.0, 0.0, -1.0, 0.0, 0.0, 1.0, 0.0, 0.0, 1.0, 0.0, 0.0, 1.0, 0.0, 0.0, 1.0, 0.0, -1.0, 0.0, 0.0, -1.0, 0.0, 0.0, -1.0, 0.0, 0.0, -1.0, 0.0, 0.0, 0.0, -1.0, 0.0, 0.0, -1.0, 0.0, 0.0, -1.0, 0.0, 0.0, -1.0, 0.0, 1.0, 0.0, 0.0, 1.0, 0.0, 0.0, 1.0, 0.0, 0.0, 1.0, 0.0, 0.0, 0.0, 1.0, 0.0, 0.0, 1.0, 0.0, 0.0, 1.0, 0.0, 0.0, 1.0, 0.0, 0.0, -1.0, 0.0, 0.0, -1.0, 0.0, 0.0, -1.0, 0.0, 0.0, -1.0, 0.0, 0.0, 1.0, 0.0, 0.0, 1.0, 0.0, 0.0, 1.0, 0.0, 0.0, 1.0, 0.0, 0.0, -1.0, 0.0, 0.0, -1.0, 0.0, 0.0, -1.0, 0.0, 0.0, -1.0, 0.0, 0.0, -1.0, 0.0, 0.0, -1.0, 0.0, 0.0, -1.0, 0.0, 0.0, -1.0, 0.0, 0.0, 1.0, 0.0, 0.0, 1.0, 0.0, 0.0, 1.0, 0.0, 0.0, 1.0, 0.0, 0.0, 1.0, 0.0, 0.0, 1.0, 0.0, 0.0, 1.0, 0.0, 0.0, 1.0, 0.0, 0.0, 1.0, 0.0, 0.0, 1.0, 0.0, 0.0, 1.0, 0.0, 0.0, 1.0, 0.0, 0.0, -1.0, 0.0, 0.0, -1.0, 0.0, 0.0, -1.0, 0.0, 0.0, -1.0, 0.0, 0.0, -1.0, 0.0, 0.0, -1.0, 0.0, 0.0, -1.0, 0.0, 0.0, -1.0, 0.0, 0.0, 1.0, 0.0, 0.0, 1.0, 0.0, 0.0, 1.0, 0.0, 0.0, 1.0, 0.0, 0.0, -1.0, 0.0, 0.0, -1.0, 0.0, 0.0, -1.0, 0.0, 0.0, -1.0, 0.0, 0.0, 1.0, 0.0, 0.0, 1.0, 0.0, 0.0, 1.0, 0.0, 0.0, 1.0, 0.0, 0.0, -1.0, 0.0, 0.0, -1.0, 0.0, 0.0, -1.0, 0.0, 0.0, -1.0, 0.0, 0.0, 1.0, 0.0, 0.0, 1.0, 0.0, 0.0, 1.0, 0.0, 0.0, 1.0, 0.0, 0.0, -1.0, 0.0, 0.0, -1.0, 0.0, 0.0, -1.0, 0.0, 0.0, -1.0, 0.0, 0.0, 1.0, 0.0, 0.0, 1.0, 0.0, 0.0, 1.0, 0.0, 0.0, 1.0, 0.0, 0.0, -1.0, 0.0, 0.0, -1.0, 0.0, 0.0, -1.0, 0.0, 0.0, -1.0, 0.0, 0.0, 0.0, -1.0, 0.0, 0.0, -1.0, 0.0, 0.0, -1.0, 0.0, 0.0, -1.0, 0.0, 0.0, 1.0, 0.0, 0.0, 1.0, 0.0, 0.0, 1.0, 0.0, 0.0, 1.0, -1.0, 0.0, 0.0, -1.0, 0.0, 0.0, -1.0, 0.0, 0.0, -1.0, 0.0, 0.0, 1.0, 0.0, 0.0, 1.0, 0.0, 0.0, 1.0, 0.0, 0.0, 1.0, 0.0, 0.0, 0.0, -0.6749, 0.7379, 0.0, -0.6749, 0.7379, 0.0, -0.6749, 0.7379, 0.0, -0.6749, 0.7379, 0.0, 0.0, 1.0, -1.165e-08, 0.0, 1.0, -1.194e-08, 0.0, 1.0, 0.0, 0.0, 1.0, 0.0, 0.6755, 0.7374, 0.0, 0.6755, 0.7374, 0.0, 0.6755, 0.7374, 0.0, 0.6755, 0.7374, -1.0, 0.0, 0.0, -1.0, 0.0, 0.0, -1.0, 0.0, 0.0, -1.0, 0.0, 0.0, 0.0, 0.0, -1.0, 0.0, 0.0, -1.0, 0.0, 0.0, -1.0, 0.0, 0.0, -1.0, -1.022e-08, 0.0, 1.0, -1.015e-08, 0.0, 1.0, 2.388e-08, 0.0, 1.0, 2.388e-08, 0.0, 1.0, 0.0, -0.6749, 0.7379, 0.0, -0.6749, 0.7379, 0.0, -0.6749, 0.7379, 0.0, -0.6749, 0.7379, 0.0, 0.6755, 0.7374, 0.0, 0.6755, 0.7374, 0.0, 0.6755, 0.7374, 0.0, 0.6755, 0.7374, 0.0, 0.0, 1.0, 0.0, 0.0, 1.0, 0.0, 0.0, 1.0, 0.0, 0.0, 1.0, 0.0, 0.0, -1.0, 0.0, 0.0, -1.0, 0.0, 0.0, -1.0, 0.0, 0.0, -1.0, 0.0, -0.6749, 0.7379, 0.0, -0.6749, 0.7379, 0.0, -0.6749, 0.7379, 0.0, -0.6749, 0.7379, 1.0, 0.0, 0.0, 1.0, 0.0, 0.0, 1.0, 0.0, 0.0, 1.0, 0.0, 0.0, -1.0, 0.0, 0.0, -1.0, 0.0, 0.0, -1.0, 0.0, 0.0, -1.0, 0.0, 0.0, 1.0, 0.0, 0.0, 1.0, 0.0, 0.0, 1.0, 0.0, 0.0, 1.0, 0.0, 0.0, 0.0, 0.0, 1.0, 0.0, 0.0, 1.0, 0.0, 0.0, 1.0, 0.0, 0.0, 1.0, -1.0, 0.0, 0.0, -1.0, 0.0, 0.0, -1.0, 0.0, 0.0, -1.0, 0.0, 0.0, 1.0, 0.0, 0.0, 1.0, 0.0, 0.0, 1.0, 0.0, 0.0, 1.0, 0.0, 0.0, 1.0, 0.0, 0.0, 1.0, 0.0, 0.0, 1.0, 0.0, 0.0, 1.0, 0.0, 0.0, 1.0, 0.0, 0.0, 1.0, 0.0, 0.0, 1.0, 0.0, 0.0, 1.0, 0.0, 0.0, -1.0, 0.0, 0.0, -1.0, 0.0, 0.0, -1.0, 0.0, 0.0, -1.0, 0.0, 0.0, -1.0, 0.0, 0.0, -1.0, 0.0, 0.0, -1.0, 0.0, 0.0, -1.0, 0.0, 0.0, 0.0, 0.0, -1.0, 0.0, 0.0, -1.0, 0.0, 0.0, -1.0, 0.0, 0.0, -1.0, 0.0, 1.0, 0.0, 0.0, 1.0, 0.0, 0.0, 1.0, 0.0, 0.0, 1.0, 0.0, -1.0, 0.0, 0.0, -1.0, 0.0, 0.0, -1.0, 0.0, 0.0, -1.0, 0.0, 0.0, 0.0, -1.0, 0.0, 0.0, -1.0, 0.0, 0.0, -1.0, 0.0, 0.0, -1.0, 0.0, 1.0, 0.0, 0.0, 1.0, 0.0, 0.0, 1.0, 0.0, 0.0, 1.0, 0.0, 0.0, 0.0, 1.0, 0.0, 0.0, 1.0, 0.0, 0.0, 1.0, 0.0, 0.0, 1.0, 0.0, 0.0, -1.0, 0.0, 0.0, -1.0, 0.0, 0.0, -1.0, 0.0, 0.0, -1.0, 0.0, 0.0, 1.0, 0.0, 0.0, 1.0, 0.0, 0.0, 1.0, 0.0, 0.0, 1.0, 0.0, 0.0, -1.0, 0.0, 0.0, -1.0, 0.0, 0.0, -1.0, 0.0, 0.0, -1.0, 0.0, 1.0, 0.0, 0.0, 1.0, 0.0, 0.0, 1.0, 0.0, 0.0, 1.0, 0.0, 0.0, -1.0, 0.0, 0.0, -1.0, 0.0, 0.0, -1.0, 0.0, 0.0, -1.0, 0.0, 0.0, 0.0, 1.0, 0.0, 0.0, 1.0, 0.0, 0.0, 1.0, 0.0, 0.0, 1.0, 0.0, 0.0, -1.0, 0.0, 0.0, -1.0, 0.0, 0.0, -1.0, 0.0, 0.0, -1.0, 0.0, 0.0, -1.0, 0.0, 0.0, -1.0, 0.0, 0.0, -1.0, 0.0, 0.0, -1.0, 0.0, 0.0, 1.0, 0.0, 0.0, 1.0, 0.0, 0.0, 1.0, 0.0, 0.0, 1.0, 0.0, 1.0, 0.0, 0.0, 1.0, 0.0, 0.0, 1.0, 0.0, 0.0, 1.0, 0.0, 0.0, 0.0, -1.0, 0.0, 0.0, -1.0, 0.0, 0.0, -1.0, 0.0, 0.0, -1.0, 0.0, -1.0, 0.0, 0.0, -1.0, 0.0, 0.0, -1.0, 0.0, 0.0, -1.0, 0.0, 0.0, 0.0, 1.0, 0.0, 0.0, 1.0, 0.0, 0.0, 1.0, 0.0, 0.0, 1.0, 0.0, 0.0, 1.0, 0.0, 0.0, 1.0, 0.0, 0.0, 1.0, 0.0, 0.0, 1.0, 0.0, -1.0, 0.0, 0.0, -1.0, 0.0, 0.0, -1.0, 0.0, 0.0, -1.0, 0.0, 0.0, 0.0, -1.0, 0.0, 0.0, -1.0, 0.0, 0.0, -1.0, 0.0, 0.0, -1.0, 0.0, 1.0, 0.0, 0.0, 1.0, 0.0, 0.0, 1.0, 0.0, 0.0, 1.0, 0.0, 0.0, 0.0, 1.0, 0.0, 0.0, 1.0, 0.0, 0.0, 1.0, 0.0, 0.0, 1.0, 0.0, 0.0, -1.0, 0.0, 0.0, -1.0, 0.0, 0.0, -1.0, 0.0, 0.0, -1.0, 0.0, 0.0, 1.0, 0.0, 0.0, 1.0, 0.0, 0.0, 1.0, 0.0, 0.0, 1.0, 0.0, -1.0, 0.0, 0.0, -1.0, 0.0, 0.0, -1.0, 0.0, 0.0, -1.0, 0.0, 0.0, 0.0, -1.0, 0.0, 0.0, -1.0, 0.0, 0.0, -1.0, 0.0, 0.0, -1.0, 0.0, 1.0, 0.0, 0.0, 1.0, 0.0, 0.0, 1.0, 0.0, 0.0, 1.0, 0.0, 0.0, 0.0, 1.0, 0.0, 0.0, 1.0, 0.0, 0.0, 1.0, 0.0, 0.0, 1.0, 0.0, 0.0, -1.0, 0.0, 0.0, -1.0, 0.0, 0.0, -1.0, 0.0, 0.0, -1.0, 0.0, 0.0, 1.0, 0.0, 0.0, 1.0, 0.0, 0.0, 1.0, 0.0, 0.0, 1.0, 0.0, 0.0, -1.0, 0.0, 0.0, -1.0, 0.0, 0.0, -1.0, 0.0, 0.0, -1.0, 0.0, 1.0, 0.0, 0.0, 1.0, 0.0, 0.0, 1.0, 0.0, 0.0, 1.0, 0.0, 0.0, -1.0, 0.0, 0.0, -1.0, 0.0, 0.0, -1.0, 0.0, 0.0, -1.0, 0.0, 0.0, 0.0, 1.0, 0.0, 0.0, 1.0, 0.0, 0.0, 1.0, 0.0, 0.0, 1.0, 0.0, 0.0, -1.0, 0.0, 0.0, -1.0, 0.0, 0.0, -1.0, 0.0, 0.0, -1.0, 0.0, 0.0, -1.0, 0.0, 0.0, -1.0, 0.0, 0.0, -1.0, 0.0, 0.0, -1.0, 0.0, 0.0, 1.0, 0.0, 0.0, 1.0, 0.0, 0.0, 1.0, 0.0, 0.0, 1.0, 0.0, -1.0, 0.0, 0.0, -1.0, 0.0, 0.0, -1.0, 0.0, 0.0, -1.0, 0.0, 0.0, 1.0, 0.0, 0.0, 1.0, 0.0, 0.0, 1.0, 0.0, 0.0, 1.0, 0.0, 0.0, 0.0, -1.0, 0.0, 0.0, -1.0, 0.0, 0.0, -1.0, 0.0, 0.0, -1.0, 0.0, 0.0, 1.0, 0.0, 0.0, 1.0, 0.0, 0.0, 1.0, 0.0, 0.0, 1.0, 0.0, 1.0, 0.0, -1.057e-06, 1.0, 0.0, -1.057e-06, 1.0, 0.0, -1.057e-06, 1.0, 0.0, -1.057e-06, 0.0, 0.0, 1.0, 0.0, 0.0, 1.0, 0.0, 0.0, 1.0, 0.0, 0.0, 1.0, 0.0, 0.0, 1.0, 0.0, 0.0, 1.0, 0.0, 0.0, 1.0, 0.0, 0.0, 1.0, 0.0, 0.0, 1.0, 0.0, 0.0, 1.0, 0.0, 0.0, 1.0, 0.0, 0.0, 1.0, 0.0, 0.0, 1.0, 0.0, 0.0, 1.0, 0.0, 0.0, 1.0, 0.0, 0.0, 1.0, 0.0, 0.0, 1.0, 0.0, 0.0, 1.0, 0.0, 0.0, 1.0, 0.0, 0.0, 1.0, 0.0, 0.0, 1.0, 0.0, 0.0, 1.0, 0.0, 0.0, 1.0, 0.0, 0.0, 1.0, 0.0, 0.0, 1.0, 0.0, 0.0, 1.0, 0.0, 0.0, 1.0, 0.0, 0.0, 1.0, 0.0, 0.0, 1.0, 0.0, 0.0, 1.0, 0.0, 0.0, 1.0, 0.0, 0.0, 1.0, 0.0, 0.159, 0.9873, 0.0, 0.159, 0.9873, 0.0, 0.0, 1.0, 0.0, 0.0, 1.0, 0.0, 0.0, 1.0, 0.0, 0.0, 1.0, 0.0, 0.0, 1.0, 0.0, 0.0, 1.0, -4.889e-09, 0.159, 0.9873, -9.777e-09, 0.159, 0.9873, 0.0, 0.0, 1.0, 0.0, 0.0, 1.0, 0.0, 0.0, 1.0, 0.0, 0.0, 1.0, 0.0, -0.1578, 0.9875, 0.0, -0.1578, 0.9875, 0.0, 0.0, 1.0, 0.0, 0.0, 1.0, 0.0, -0.1578, 0.9875, 0.0, -0.1578, 0.9875, 0.0, 0.0, 1.0, 0.0, 0.0, 1.0, 0.0, -0.1578, 0.9875, 0.0, -0.1578, 0.9875, 0.0, 0.0, 1.0, 0.0, 0.0, 1.0, 0.0, -0.1578, 0.9875, 0.0, -0.1578, 0.9875, 0.0, 0.0, 1.0, 0.0, 0.0, 1.0, 0.0, -0.1578, 0.9875, 0.0, -0.1578, 0.9875, 0.0, -0.1578, 0.9875, 0.0, -0.1578, 0.9875, 0.0, 0.0, 1.0, 0.0, 0.0, 1.0, 0.0, 0.0, 1.0, 0.0, 0.0, 1.0, 0.0, -0.1578, 0.9875, 0.0, -0.1578, 0.9875, 0.0, 0.0, 1.0, 0.0, 0.0, 1.0, 0.0, -0.1578, 0.9875, 0.0, -0.1578, 0.9875, 0.0, 0.0, 1.0, 0.0, 0.0, 1.0, 0.0, -0.1578, 0.9875, 0.0, -0.1578, 0.9875, 0.0, -0.1578, 0.9875, 0.0, -0.1578, 0.9875, 0.0, -0.3116, 0.9502, 0.0, -0.3116, 0.9502])] * 3)])
me_cube_005 = bpy.data.meshes.new('Cube.005')
me_cube_005.from_pydata([(4.685, 0.7513, 6.278), (3.36, 0.7513, 6.278), (4.98, 0.7513, 5.931), (3.36, -0.7513, 6.278), (4.685, -0.7513, 6.278), (3.36, -0.7513, 4.543), (4.98, 0.7513, 4.89), (4.685, -0.7513, 4.543), (4.685, 0.7513, 4.543), (3.36, 0.7513, 4.543), (3.36, 0.7513, 4.89), (3.36, 0.7513, 5.931), (3.36, -0.7513, 5.931), (3.36, -0.7513, 4.89), (4.98, -0.7513, 5.931), (4.98, -0.7513, 4.89), (4.685, 0.7513, 6.451), (4.685, -0.7513, 6.451), (3.36, 0.7513, 6.451), (3.36, -0.7513, 6.451), (4.685, 0.7513, 4.37), (4.685, -0.7513, 4.37), (3.36, -0.7513, 4.37), (3.36, 0.7513, 4.37), (4.685, 0.0, 6.278), (4.685, 0.0, 4.543), (3.36, 0.0, 6.278), (3.36, 0.0, 5.931), (3.36, 0.0, 4.89), (3.36, 0.0, 4.543), (4.98, 0.0, 4.89), (4.98, 0.0, 5.931), (4.685, 0.0, 6.451), (4.685, 0.0, 4.37), (3.36, 0.0, 6.451), (3.36, 0.0, 4.37)], [], [(14, 4, 3, 12), (8, 9, 10, 6), (31, 2, 0, 24), (6, 10, 11, 2), (2, 11, 1, 0), (25, 8, 6, 30), (30, 6, 2, 31), (28, 27, 11, 10), (7, 15, 13, 5), (27, 26, 1, 11), (15, 14, 12, 13), (29, 28, 10, 9), (0, 1, 18, 16), (26, 3, 19, 34), (32, 34, 19, 17), (33, 35, 23, 20), (7, 5, 22, 21), (29, 9, 23, 35), (3, 4, 17, 19), (24, 0, 16, 32), (9, 8, 20, 23), (25, 7, 21, 33), (8, 25, 33, 20), (4, 24, 32, 17), (5, 29, 35, 22), (21, 22, 35, 33), (16, 18, 34, 32), (1, 26, 34, 18), (5, 13, 28, 29), (12, 3, 26, 27), (13, 12, 27, 28), (15, 30, 31, 14), (7, 25, 30, 15), (14, 31, 24, 4)])
me_cube_005.polygons.foreach_set('use_smooth', [True] * 34)
_uv = me_cube_005.uv_layers.new(name='UVMap')
_uv.uv.foreach_set('vector', [0.8031, 0.646, 0.8173, 0.6529, 0.8185, 0.7035, 0.8064, 0.7036, 0.7558, 0.8096, 0.7542, 0.7579, 0.7666, 0.7577, 0.7702, 0.8163, 0.8043, 0.8409, 0.8017, 0.8151, 0.816, 0.8088, 0.822, 0.8375, 0.7702, 0.8163, 0.7666, 0.7577, 0.806, 0.7579, 0.8017, 0.8151, 0.8017, 0.8151, 0.806, 0.7579, 0.8182, 0.7582, 0.816, 0.8088, 0.7513, 0.8372, 0.7558, 0.8096, 0.7702, 0.8163, 0.766, 0.84, 0.766, 0.84, 0.7702, 0.8163, 0.8017, 0.8151, 0.8043, 0.8409, 0.7668, 0.7304, 0.806, 0.7307, 0.806, 0.7579, 0.7666, 0.7577, 0.7571, 0.651, 0.7715, 0.6448, 0.7669, 0.7031, 0.7546, 0.7027, 0.806, 0.7307, 0.8185, 0.7307, 0.8182, 0.7582, 0.806, 0.7579, 0.7715, 0.6448, 0.8031, 0.646, 0.8064, 0.7036, 0.7669, 0.7031, 0.7542, 0.7304, 0.7668, 0.7304, 0.7666, 0.7577, 0.7542, 0.7579, 0.816, 0.8088, 0.8182, 0.7582, 0.8246, 0.7583, 0.8227, 0.8083, 0.8185, 0.7307, 0.8185, 0.7035, 0.8246, 0.7035, 0.8248, 0.7307, 0.8731, 0.7308, 0.8248, 0.7307, 0.8246, 0.7035, 0.8731, 0.7033, 0.6989, 0.7303, 0.7478, 0.7304, 0.748, 0.758, 0.699, 0.7581, 0.7571, 0.651, 0.7546, 0.7027, 0.7481, 0.7025, 0.7502, 0.6514, 0.7542, 0.7304, 0.7542, 0.7579, 0.748, 0.758, 0.7478, 0.7304, 0.8185, 0.7035, 0.8173, 0.6529, 0.8238, 0.6535, 0.8246, 0.7035, 0.822, 0.8375, 0.816, 0.8088, 0.8227, 0.8083, 0.8279, 0.8364, 0.7542, 0.7579, 0.7558, 0.8096, 0.7492, 0.8091, 0.748, 0.758, 0.7519, 0.6216, 0.7571, 0.651, 0.7502, 0.6514, 0.7459, 0.6226, 0.7558, 0.8096, 0.7513, 0.8372, 0.745, 0.8362, 0.7492, 0.8091, 0.8173, 0.6529, 0.8227, 0.6257, 0.8288, 0.6269, 0.8238, 0.6535, 0.7546, 0.7027, 0.7542, 0.7304, 0.7478, 0.7304, 0.7481, 0.7025, 0.6989, 0.7024, 0.7481, 0.7025, 0.7478, 0.7304, 0.6989, 0.7303, 0.8731, 0.7583, 0.8246, 0.7583, 0.8248, 0.7307, 0.8731, 0.7308, 0.8182, 0.7582, 0.8185, 0.7307, 0.8248, 0.7307, 0.8246, 0.7583, 0.7546, 0.7027, 0.7669, 0.7031, 0.7668, 0.7304, 0.7542, 0.7304, 0.8064, 0.7036, 0.8185, 0.7035, 0.8185, 0.7307, 0.806, 0.7307, 0.7669, 0.7031, 0.8064, 0.7036, 0.806, 0.7307, 0.7668, 0.7304, 0.7715, 0.6448, 0.77, 0.619, 0.8082, 0.6224, 0.8031, 0.646, 0.7571, 0.651, 0.7519, 0.6216, 0.77, 0.619, 0.7715, 0.6448, 0.8031, 0.646, 0.8082, 0.6224, 0.8227, 0.6257, 0.8173, 0.6529])
me_cube_005.materials.append(mat_door_1)
me_cube_005.update()
me_cube_006 = bpy.data.meshes.new('Cube.006')
me_cube_006.from_pydata([(3.531, -0.7757, 5.822), (3.531, -0.7757, 5.0), (4.809, -0.7757, 5.822), (4.809, -0.7757, 5.0), (3.531, 0.7715, 5.822), (3.531, 0.7715, 5.0), (4.809, 0.7715, 5.822), (4.809, 0.7715, 5.0), (3.531, -0.7757, 5.411), (4.809, -0.7757, 5.411), (3.531, 0.7715, 5.411), (4.809, 0.7715, 5.411)], [], [(9, 8, 0, 2), (11, 6, 4, 10), (2, 0, 4, 6), (9, 2, 6, 11), (1, 3, 7, 5), (8, 1, 5, 10), (0, 8, 10, 4), (3, 9, 11, 7), (7, 11, 10, 5), (3, 1, 8, 9)])
_uv = me_cube_006.uv_layers.new(name='UVMap')
_uv.uv.foreach_set('vector', [0.9707, 0.1138, 0.9284, 0.1135, 0.9285, 0.09986, 0.9708, 0.1002, 0.8349, 0.1128, 0.835, 0.09919, 0.8773, 0.09949, 0.8772, 0.1131, 0.9288, 0.05754, 0.9285, 0.09986, 0.8773, 0.09949, 0.8776, 0.05717, 0.9289, 0.04393, 0.9288, 0.05754, 0.8776, 0.05717, 0.8777, 0.04356, 0.9283, 0.1271, 0.928, 0.1694, 0.8768, 0.169, 0.8771, 0.1267, 0.9284, 0.1135, 0.9283, 0.1271, 0.8771, 0.1267, 0.8772, 0.1131, 0.9285, 0.09986, 0.9284, 0.1135, 0.8772, 0.1131, 0.8773, 0.09949, 0.928, 0.1694, 0.9279, 0.183, 0.8767, 0.1826, 0.8768, 0.169, 0.8348, 0.1264, 0.8349, 0.1128, 0.8772, 0.1131, 0.8771, 0.1267, 0.9706, 0.1274, 0.9283, 0.1271, 0.9284, 0.1135, 0.9707, 0.1138])
me_cube_006.materials.append(mat_door_1)
me_cube_006.update()
me_cube_007 = bpy.data.meshes.new('Cube.007')
me_cube_007.from_pydata([(-4.725, -0.7513, 2.808), (-4.725, 0.7513, 2.808), (-3.322, -0.7513, 2.808), (-3.322, 0.7513, 2.808), (-4.957, -0.7513, 6.278), (-4.957, 0.7513, 6.278), (-3.322, -0.7513, 6.278), (-3.322, 0.7513, 6.278), (-4.725, -0.7513, 8.013), (-4.725, 0.7513, 8.013), (-3.322, -0.7513, 8.013), (-3.322, 0.7513, 8.013), (-4.957, 0.7513, 4.543), (-3.322, -0.7513, 4.543), (-3.322, 0.7513, 4.543), (-4.957, -0.7513, 4.543), (-4.957, 0.7513, 7.145), (-3.322, -0.7513, 7.145), (-3.322, 0.7513, 7.145), (-4.957, -0.7513, 7.145), (-4.957, 0.7513, 3.676), (-3.322, -0.7513, 3.676), (-3.322, 0.7513, 3.676), (-4.957, -0.7513, 3.676), (-4.725, -0.7513, 7.579), (-4.725, 0.7513, 7.579), (-3.322, -0.7513, 7.579), (-3.322, 0.7513, 7.579), (-4.725, 0.7513, 3.242), (-3.322, -0.7513, 3.242), (-3.322, 0.7513, 3.242), (-4.725, -0.7513, 3.242), (-3.322, 0.0, 2.808), (-4.725, 0.0, 2.808), (-3.322, 0.0, 6.278), (-4.957, 0.0, 6.278), (-3.322, 0.0, 8.013), (-4.725, 0.0, 8.013), (-4.957, 0.0, 4.543), (-3.322, 0.0, 4.543), (-4.957, 0.0, 7.145), (-3.322, 0.0, 7.145), (-3.322, 0.0, 3.676), (-4.957, 0.0, 3.676), (-4.725, 0.0, 7.579), (-3.322, 0.0, 7.579), (-4.725, 0.0, 3.242), (-3.322, 0.0, 3.242)], [], [(24, 26, 10, 8), (22, 20, 12, 14), (39, 14, 7, 34), (38, 15, 4, 35), (13, 6, 4, 15), (27, 25, 9, 11), (45, 27, 11, 36), (44, 24, 8, 37), (12, 5, 7, 14), (43, 23, 15, 38), (42, 22, 14, 39), (23, 21, 13, 15), (36, 37, 8, 10), (32, 2, 0, 33), (35, 4, 19, 40), (34, 7, 18, 41), (7, 5, 16, 18), (4, 6, 17, 19), (31, 29, 21, 23), (47, 30, 22, 42), (46, 31, 23, 43), (30, 28, 20, 22), (40, 19, 24, 44), (41, 18, 27, 45), (18, 16, 25, 27), (19, 17, 26, 24), (3, 1, 28, 30), (33, 0, 31, 46), (32, 3, 30, 47), (0, 2, 29, 31), (2, 32, 47, 29), (1, 33, 46, 28), (17, 41, 45, 26), (16, 40, 44, 25), (28, 46, 43, 20), (29, 47, 42, 21), (6, 34, 41, 17), (5, 35, 40, 16), (3, 32, 33, 1), (11, 9, 37, 36), (21, 42, 39, 13), (20, 43, 38, 12), (25, 44, 37, 9), (26, 45, 36, 10), (12, 38, 35, 5), (13, 39, 34, 6)])
me_cube_007.polygons.foreach_set('use_smooth', [True] * 46)
_uv = me_cube_007.uv_layers.new(name='UVMap')
_uv.uv.foreach_set('vector', [0.9049, 0.6372, 0.836, 0.6354, 0.8363, 0.6147, 0.9039, 0.6158, 0.7636, 0.8201, 0.6881, 0.8165, 0.6867, 0.7774, 0.7639, 0.7784, 0.7993, 0.7788, 0.7639, 0.7784, 0.7646, 0.6963, 0.8, 0.6966, 0.9481, 0.7808, 0.9119, 0.7792, 0.9127, 0.6981, 0.9481, 0.6969, 0.8348, 0.7792, 0.8355, 0.6971, 0.9127, 0.6981, 0.9119, 0.7792, 0.7651, 0.6348, 0.6952, 0.6351, 0.697, 0.6137, 0.7652, 0.6145, 0.8005, 0.635, 0.7651, 0.6348, 0.7652, 0.6145, 0.8006, 0.6145, 0.9418, 0.6313, 0.9049, 0.6372, 0.9039, 0.6158, 0.9391, 0.6117, 0.6867, 0.7774, 0.6875, 0.6962, 0.7646, 0.6963, 0.7639, 0.7784, 0.9444, 0.8233, 0.9111, 0.8182, 0.9119, 0.7792, 0.9481, 0.7808, 0.799, 0.8201, 0.7636, 0.8201, 0.7639, 0.7784, 0.7993, 0.7788, 0.9111, 0.8182, 0.8343, 0.8205, 0.8348, 0.7792, 0.9119, 0.7792, 0.8006, 0.6145, 0.8008, 0.548, 0.8365, 0.5481, 0.8363, 0.6147, 0.7987, 0.8609, 0.8342, 0.8609, 0.8341, 0.9275, 0.7985, 0.9274, 0.9481, 0.6969, 0.9127, 0.6981, 0.9112, 0.659, 0.9454, 0.6555, 0.8, 0.6966, 0.7646, 0.6963, 0.7651, 0.6549, 0.8004, 0.6553, 0.7646, 0.6963, 0.6875, 0.6962, 0.6883, 0.6573, 0.7651, 0.6549, 0.9127, 0.6981, 0.8355, 0.6971, 0.8357, 0.6554, 0.9112, 0.659, 0.9042, 0.8403, 0.8343, 0.8407, 0.8343, 0.8205, 0.9111, 0.8182, 0.7988, 0.8405, 0.7633, 0.84, 0.7636, 0.8201, 0.799, 0.8201, 0.9408, 0.8453, 0.9042, 0.8403, 0.9111, 0.8182, 0.9444, 0.8233, 0.7633, 0.84, 0.6945, 0.8383, 0.6881, 0.8165, 0.7636, 0.8201, 0.9454, 0.6555, 0.9112, 0.659, 0.9049, 0.6372, 0.9418, 0.6313, 0.8004, 0.6553, 0.7651, 0.6549, 0.7651, 0.6348, 0.8005, 0.635, 0.7651, 0.6549, 0.6883, 0.6573, 0.6952, 0.6351, 0.7651, 0.6348, 0.9112, 0.659, 0.8357, 0.6554, 0.836, 0.6354, 0.9049, 0.6372, 0.7631, 0.8607, 0.6955, 0.8597, 0.6945, 0.8383, 0.7633, 0.84, 0.9383, 0.8661, 0.9024, 0.8618, 0.9042, 0.8403, 0.9408, 0.8453, 0.7987, 0.8609, 0.7631, 0.8607, 0.7633, 0.84, 0.7988, 0.8405, 0.9024, 0.8618, 0.8342, 0.8609, 0.8343, 0.8407, 0.9042, 0.8403, 0.8342, 0.8609, 0.7987, 0.8609, 0.7988, 0.8405, 0.8343, 0.8407, 0.6955, 0.8597, 0.6603, 0.8637, 0.6576, 0.8441, 0.6945, 0.8383, 0.8357, 0.6554, 0.8004, 0.6553, 0.8005, 0.635, 0.836, 0.6354, 0.6883, 0.6573, 0.655, 0.6521, 0.6585, 0.6301, 0.6952, 0.6351, 0.6945, 0.8383, 0.6576, 0.8441, 0.6539, 0.82, 0.6881, 0.8165, 0.8343, 0.8407, 0.7988, 0.8405, 0.799, 0.8201, 0.8343, 0.8205, 0.8355, 0.6971, 0.8, 0.6966, 0.8004, 0.6553, 0.8357, 0.6554, 0.6875, 0.6962, 0.6513, 0.6946, 0.655, 0.6521, 0.6883, 0.6573, 0.7631, 0.8607, 0.7987, 0.8609, 0.7985, 0.9274, 0.7629, 0.9273, 0.7652, 0.6145, 0.7653, 0.548, 0.8008, 0.548, 0.8006, 0.6145, 0.8343, 0.8205, 0.799, 0.8201, 0.7993, 0.7788, 0.8348, 0.7792, 0.6881, 0.8165, 0.6539, 0.82, 0.6513, 0.7786, 0.6867, 0.7774, 0.6952, 0.6351, 0.6585, 0.6301, 0.661, 0.6094, 0.697, 0.6137, 0.836, 0.6354, 0.8005, 0.635, 0.8006, 0.6145, 0.8363, 0.6147, 0.6867, 0.7774, 0.6513, 0.7786, 0.6513, 0.6946, 0.6875, 0.6962, 0.8348, 0.7792, 0.7993, 0.7788, 0.8, 0.6966, 0.8355, 0.6971])
me_cube_007.materials.append(mat_door_1)
me_cube_007.update()
arm_armature = bpy.data.armatures.new('Armature')  # bones are not reproduced

# ---- objects
ob_left_door = bpy.data.objects.new('Left Door', me_cube_002)
ob_right_door = bpy.data.objects.new('Right Door', me_cube_003)
ob_frame = bpy.data.objects.new('Frame', me_cube_004)
ob_accent_2 = bpy.data.objects.new('Accent 2', me_cube_005)
ob_button = bpy.data.objects.new('Button', me_cube_006)
ob_accent_1 = bpy.data.objects.new('Accent 1', me_cube_007)
ob_armature = bpy.data.objects.new('Armature', arm_armature)

# ---- transforms, parenting, visibility, modifiers, constraints
ob_left_door.parent = ob_armature
ob_left_door.matrix_parent_inverse = Matrix(((0.0, -0.006916, -1.0, 5.0), (1.0, 0.0, 0.0, 2.024), (-0.0, -1.0, 0.006916, -0.03458), (-0.0, -0.0, -0.0, 1.0)))
ob_left_door.location = (0.0, 0.0, 0.0)
ob_right_door.parent = ob_armature
ob_right_door.matrix_parent_inverse = Matrix(((0.0, 0.00134, 1.0, -5.0), (-1.0, 0.0, -0.0, 1.623), (0.0, -1.0, 0.00134, -0.006699), (0.0, 0.0, -0.0, 1.0)))
ob_right_door.location = (0.0, 0.0, 0.0)
ob_frame.location = (0.0, 0.0, 0.0)
ob_accent_2.location = (0.0, 0.0, 0.0)
ob_button.location = (0.0, 0.0, 0.0)
ob_accent_1.location = (0.0, 0.0, 0.0)
ob_armature.location = (0.0, 0.0, 0.0)
ob_armature.show_in_front = True

# ---- collection membership
col_collection.objects.link(ob_left_door)
col_collection.objects.link(ob_right_door)
col_collection.objects.link(ob_frame)
col_collection.objects.link(ob_accent_2)
col_collection.objects.link(ob_button)
col_collection.objects.link(ob_accent_1)
col_collection.objects.link(ob_armature)

# ---- scene / render settings (as saved in the file)
scene.frame_start = 0; scene.frame_end = 260; scene.frame_set(0)
scene.render.engine = 'BLENDER_EEVEE_NEXT'
scene.cycles.sampling_pattern = 'TABULATED_SOBOL'
scene.cycles.use_light_tree = False
scene.view_settings.view_transform = 'Filmic'
bpy.context.view_layer.update()

# ---- added for rendering (the .blend has no active camera and no usable light): camera, sun
cam_auto = bpy.data.cameras.new('AutoCamera')
cam_auto.lens = 50.0
cam_auto.sensor_width = 36.0
cam_auto.clip_end = 1000.0
ob_auto_camera = bpy.data.objects.new('AutoCamera', cam_auto)
scene.collection.objects.link(ob_auto_camera)
ob_auto_camera.location = (14.0161, -16.8057, 16.662)
ob_auto_camera.rotation_euler = (1.09748, -7.21219e-08, 0.694738)
scene.camera = ob_auto_camera
light_auto_sun = bpy.data.lights.new('AutoSun', 'SUN')
light_auto_sun.energy = 3.0
light_auto_sun.angle = 0.0523599
ob_auto_sun = bpy.data.objects.new('AutoSun', light_auto_sun)
scene.collection.objects.link(ob_auto_sun)
ob_auto_sun.rotation_euler = (0.872665, 0.174533, 0.523599)
bpy.context.view_layer.update()
